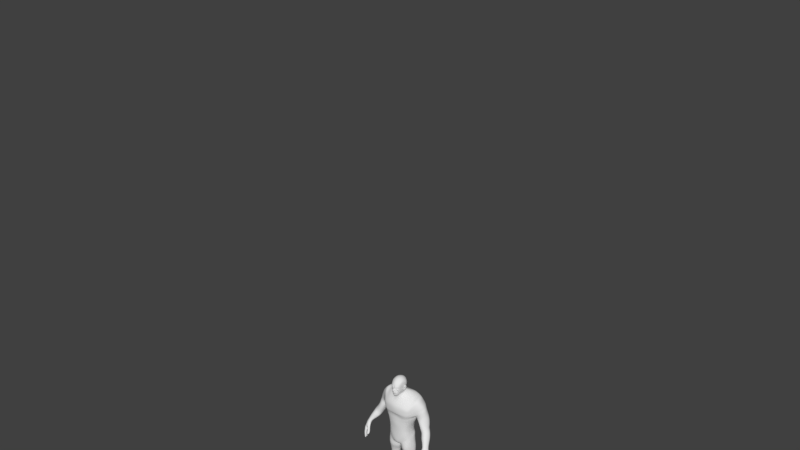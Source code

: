 # Source: playermodel.blend  (saved by Blender 2.77.0; exported with 4.5.12 LTS)
import bpy
from mathutils import Matrix  # noqa: F401  (used for matrix-valued properties, if any)

bpy.ops.wm.read_factory_settings(use_empty=True)
scene = bpy.context.scene
scene.name = 'Scene'

# ---- collections
col_collection_1 = bpy.data.collections.new('Collection 1'); scene.collection.children.link(col_collection_1)

# ---- world
world_world = bpy.data.worlds.new('World'); scene.world = world_world
world_world.color = (0.05088, 0.05088, 0.05088)
world_world.use_sun_shadow = False
world_world.sun_shadow_jitter_overblur = 0.0
world_world.cycles.sampling_method = 'MANUAL'

# ---- meshes
me_cube_002 = bpy.data.meshes.new('Cube.002')
me_cube_002.from_pydata([(11.84, -17.15, 312.6), (11.84, -16.67, 330.5), (15.17, 11.74, 320.7), (15.17, 12.07, 331.8), (14.42, 4.757, 340.5), (14.53, -7.719, 340.5), (13.87, -7.719, 310.2), (15.17, 0.6578, 317.7), (7.525, 18.77, 337.8), (7.525, 18.19, 318.9), (5.873, -21.62, 334.5), (5.873, -22.33, 306.5), (7.525, -10.08, 348.3), (7.525, 8.102, 348.0), (7.525, -10.08, 303.1), (7.525, 2.002, 314.0), (14.67, 3.05, 332.3), (14.33, -7.858, 332.2), (-11.84, -17.15, 312.6), (-11.84, -16.67, 330.5), (-15.17, 11.74, 320.7), (-15.17, 12.07, 331.8), (-14.42, 4.757, 340.5), (-14.53, -7.719, 340.5), (-13.87, -7.719, 310.2), (-15.17, 0.6578, 317.7), (-7.525, 18.77, 337.8), (-7.525, 18.19, 318.9), (-5.873, -21.62, 334.5), (-5.873, -22.33, 306.5), (-7.525, -10.08, 348.3), (-7.525, 8.102, 348.0), (-7.525, -10.08, 303.1), (-7.525, 2.002, 314.0), (-14.67, 3.05, 332.3), (-14.33, -7.858, 332.2)], [], [(8, 3, 2, 9), (5, 1, 17), (15, 9, 2, 7), (11, 14, 6, 0), (14, 15, 7, 6), (3, 4, 16), (4, 5, 17, 16), (14, 32, 33, 15), (5, 4, 13, 12), (1, 5, 12, 10), (4, 3, 8, 13), (31, 13, 8, 26), (1, 10, 11, 0), (28, 29, 11, 10), (16, 7, 2, 3), (16, 17, 6, 7), (17, 1, 0, 6), (15, 33, 27, 9), (28, 10, 12, 30), (30, 12, 13, 31), (11, 29, 32, 14), (26, 27, 20, 21), (23, 35, 19), (33, 25, 20, 27), (29, 18, 24, 32), (32, 24, 25, 33), (21, 34, 22), (22, 34, 35, 23), (23, 30, 31, 22), (19, 28, 30, 23), (22, 31, 26, 21), (19, 18, 29, 28), (34, 21, 20, 25), (34, 25, 24, 35), (35, 24, 18, 19), (9, 27, 26, 8)])
me_cube_002.use_remesh_preserve_volume = False
me_cube_002.use_remesh_preserve_attributes = False
me_cube_002.use_mirror_x = True
me_cube_002.update()
me_cylinder_001 = bpy.data.meshes.new('Cylinder.001')
me_cylinder_001.from_pydata([(0.2913, -7.02, 73.04), (0.9893, -6.705, 73.11), (0.5287, -7.768, 73.51), (0.4421, -7.211, 73.81), (0.565, -6.857, 73.65), (0.8256, -6.798, 73.01), (0.2803, -7.719, 73.24), (0.273, -7.264, 75.34), (0.3837, -6.455, 75.01), (1.164, -6.671, 73.84), (0.6759, -6.713, 74.02), (0.8665, -7.492, 75.25), (2.541, -6.33, 75.46), (2.671, -5.78, 74.96), (2.761, -5.623, 74.5), (1.265, -6.257, 74.56), (0.9753, -6.165, 74.67), (0.8027, -6.091, 74.74), (0.9031, -6.196, 74.96), (1.201, -6.388, 75.13), (1.772, -6.138, 75.09), (1.938, -5.867, 74.96), (1.821, -6.011, 74.67), (1.035, -6.744, 72.86), (1.492, -6.389, 72.32), (1.855, -6.297, 71.28), (1.467, -6.292, 70.38), (0.963, -6.459, 70.14), (0.6124, -7.043, 72.48), (1.062, -6.806, 72.24), (1.558, -6.398, 71.44), (1.14, -6.714, 71.25), (0.6964, -6.937, 71.3), (0.7196, -6.924, 72.02), (1.18, -6.83, 71.62), (0.714, -7.066, 71.66), (1.105, -6.752, 71.98), (0.6584, -7.207, 72.24), (1.284, -6.494, 71.58), (0.7102, -6.249, 74.78), (0.8527, -6.427, 75.02), (1.195, -6.379, 74.5), (0.8971, -6.256, 74.65), (1.892, -6.093, 74.64), (2.034, -5.939, 74.98), (1.899, -6.211, 75.18), (1.001, -6.744, 75.1), (0.6109, -6.596, 74.86), (0.6656, -6.477, 74.59), (2.278, -5.868, 74.68), (2.384, -5.91, 75.02), (2.205, -6.414, 75.38), (0.713, -7.332, 75.1), (0.5011, -7.079, 75.07), (0.9991, -6.523, 74.23), (0.7015, -7.325, 73.34), (0.8254, -7.261, 73.49), (0.6758, -6.636, 73.43), (0.3185, -7.296, 73.25), (0.5995, -7.054, 73.19), (0.558, -7.323, 73.32), (0.3672, -7.535, 73.34), (0.2775, -7.599, 73.21), (0.2307, -7.358, 73.11), (0.2674, -7.244, 73.48), (0.6696, -6.912, 73.38), (0.6395, -7.312, 73.58), (0.3419, -7.606, 73.63), (0.4469, -7.067, 72.57), (0.3156, -7.02, 72.94), (1.235, -6.153, 73.22), (0.7929, -6.673, 73.71), (1.746, -6.057, 72.77), (1.034, -6.283, 73.42), (2.061, -5.907, 72.28), (2.15, -5.71, 71.83), (2.107, -5.221, 71.38), (1.967, -4.912, 70.77), (1.167, -4.749, 69.4), (1.883, -3.196, 70.45), (1.947, -4.296, 70.25), (1.468, -5.954, 69.57), (2.774, -1.673, 71.14), (2.898, -2.204, 71.81), (2.583, -3.512, 70.98), (3.199, -2.363, 73.96), (2.989, -2.131, 72.38), (3.146, -2.439, 73.68), (2.886, -4.794, 74.99), (2.94, -4.993, 73.45), (2.618, -4.135, 71.61), (2.205, -6.219, 73.13), (2.341, -5.561, 72.45), (2.437, -5.366, 72.2), (2.535, -4.945, 71.83), (2.404, -4.62, 71.55), (2.496, -4.144, 71.09), (3.033, -2.587, 72.57), (2.71, -4.399, 71.94), (3.051, -2.575, 72.98), (2.834, -4.769, 72.3), (3.169, -2.51, 73.44), (2.931, -4.931, 72.71), (2.141, -4.77, 70.42), (1.586, -5.981, 69.78), (1.104, -6.665, 77.2), (2.211, -5.821, 77.01), (2.721, -5.362, 76.64), (3.289, -2.387, 74.36), (3.173, -4.085, 75.79), (1.228, -5.137, 78.96), (2.711, -4.481, 78.21), (2.994, -4.242, 77.97), (3.499, -2.377, 74.77), (3.256, -3.461, 77.22), (1.569, -3.056, 79.87), (2.862, -2.489, 78.82), (3.138, -2.383, 78.08), (3.406, -1.839, 74.89), (3.466, -1.994, 77.27), (1.75, -0.9807, 79.7), (2.925, -0.9296, 78.38), (3.207, -0.9992, 77.64), (3.34, -1.096, 74.75), (3.463, -0.6872, 77.07), (1.498, 0.6133, 78.86), (2.828, 0.1649, 77.76), (3.093, -0.04068, 77.14), (3.318, -1.215, 74.4), (3.329, -0.08074, 76.45), (1.406, 1.734, 77.91), (2.68, 0.7747, 77.05), (2.961, 0.4673, 76.48), (3.409, -1.112, 74.16), (3.19, 0.1664, 75.79), (1.073, 2.397, 75.6), (2.077, 1.605, 75.01), (2.571, 1.009, 74.47), (2.918, -1.862, 72.6), (2.876, 0.03978, 73.71), (1.026, 2.329, 73.9), (1.859, 1.5, 73.4), (2.417, 0.7327, 72.94), (2.763, -0.5004, 72.48), (2.553, 1.17, 76.39), (1.265, 2.147, 77.14), (2.842, 0.7962, 75.88), (3.075, 0.3448, 75.12), (3.19, -1.243, 73.79), (2.437, 1.404, 75.71), (1.143, 2.329, 76.39), (2.738, 0.978, 75.22), (2.976, 0.3432, 74.48), (3.106, -1.443, 73.5), (1.035, 2.363, 74.77), (2.813, 0.05186, 73.18), (2.449, 0.8679, 73.71), (2.951, -2.07, 72.41), (1.921, 1.601, 74.23), (1.057, 2.135, 72.74), (1.91, 1.229, 72.5), (2.485, 0.1624, 72.0), (1.074, -3.739, 68.24), (1.954, -3.023, 68.74), (2.816, -0.8935, 70.01), (1.11, 2.157, 71.08), (2.293, 1.142, 70.74), (2.119, 0.7903, 71.63), (2.704, -1.257, 70.61), (1.09, 2.24, 71.75), (1.034, -4.03, 69.27), (1.827, -3.123, 69.71), (0.3948, -7.041, 72.71), (0.8042, -6.624, 70.91), (1.291, -6.447, 70.91), (1.682, -6.348, 71.37), (1.19, -6.611, 72.29), (0.7648, -6.901, 72.68), (4.181, -0.9195, 74.18), (4.224, -1.012, 74.7), (4.217, -1.32, 75.08), (4.029, -1.915, 75.16), (3.759, -2.348, 74.79), (3.627, -2.413, 74.43), (3.55, -2.333, 74.08), (3.338, -2.493, 73.53), (3.243, -2.576, 73.08), (3.242, -2.457, 72.64), (3.442, -2.143, 72.41), (3.589, -1.807, 72.45), (3.743, -1.484, 72.72), (3.909, -1.249, 73.12), (4.037, -1.058, 73.52), (3.565, -1.625, 73.56), (3.695, -0.6789, 74.31), (3.681, -0.8669, 74.79), (3.864, -1.231, 75.17), (3.877, -1.936, 75.27), (3.561, -2.418, 74.77), (3.447, -2.437, 74.42), (3.368, -2.342, 74.04), (3.185, -2.477, 73.56), (3.142, -2.574, 73.03), (3.09, -2.436, 72.66), (3.248, -2.227, 72.34), (3.329, -1.781, 72.3), (3.362, -1.341, 72.56), (3.522, -1.07, 73.11), (3.557, -0.849, 73.45), (3.499, -2.282, 73.82), (3.272, -2.408, 73.8), (8.401, -4.155, 0.2961), (6.338, 3.324, 0.144), (5.786, 4.015, 4.068), (12.06, -2.394, 0.2236), (8.356, 3.98, 0.4334), (7.555, 4.601, 4.238), (7.317, -0.6922, 2.764), (5.876, 1.772, 4.465), (6.357, 1.401, 0.2976), (7.331, -0.3298, 1.003), (8.061, 1.882, 5.1), (10.25, 0.03101, 2.868), (9.811, 0.8598, 0.3755), (9.384, 2.514, 0.3009), (6.481, 4.762, 3.99), (6.738, 4.196, 0.3597), (8.429, -0.3767, 3.121), (6.93, 1.168, 5.173), (8.458, 0.4357, 0.4981), (7.98, 1.981, 0.3197), (7.502, -2.566, 0.1272), (11.41, -1.265, 2.067), (7.283, -2.867, 1.742), (11.8, -1.396, 0.5487), (9.808, -2.519, 0.4529), (9.467, -2.647, 2.171), (8.134, -4.482, 1.216), (5.89, 4.306, 1.008), (8.263, 5.278, 0.8393), (12.22, -2.091, 1.369), (7.161, -0.4326, 1.337), (6.119, 1.346, 0.9057), (9.496, 2.673, 0.8413), (9.972, 0.8978, 0.7775), (6.443, 5.369, 1.008), (7.462, -2.914, 0.3908), (11.71, -1.242, 0.8745), (9.198, -4.129, 1.66), (9.268, -3.633, 0.3892), (11.66, -2.504, 0.2564), (11.73, -2.446, 1.435), (11.18, -2.922, 0.3494), (10.4, -3.43, 0.3583), (11.23, -3.077, 1.529), (10.41, -3.768, 1.601), (12.23, -3.976, 0.159), (12.68, -3.668, 0.1341), (12.97, -3.49, 0.8541), (8.703, -5.751, 0.1464), (8.325, -6.251, 1.578), (10.41, -6.295, 1.632), (10.21, -5.813, 0.1262), (12.4, -4.021, 0.8875), (11.91, -4.533, 0.1494), (11.01, -5.155, 0.2479), (11.98, -4.822, 0.9594), (11.0, -5.608, 1.13), (10.25, -5.674, 0.1595), (10.15, -6.165, 1.276), (12.33, -4.063, 0.08746), (12.51, -4.225, 0.8527), (11.14, -5.694, 1.234), (11.11, -5.32, 0.2753), (11.7, -4.415, 0.2179), (11.79, -4.741, 0.9609), (10.59, -4.212, 0.4455), (9.75, -4.433, 0.5309), (9.682, -4.82, 1.288), (10.6, -4.476, 1.244), (10.73, -4.352, 1.235), (11.5, -3.818, 1.137), (10.71, -4.059, 0.4131), (11.44, -3.669, 0.3549), (12.02, -3.272, 0.2359), (11.49, -3.61, 0.3457), (12.15, -3.248, 1.061), (11.56, -3.773, 1.16), (12.12, -3.184, 1.077), (12.58, -2.682, 1.035), (12.34, -2.911, 0.2301), (11.99, -3.197, 0.2495), (20.13, -7.646, 36.44), (19.14, -5.586, 41.72), (21.92, -2.881, 35.77), (20.27, -2.3, 40.75), (21.23, -8.187, 36.77), (20.57, -6.018, 41.99), (23.17, -3.389, 35.87), (22.17, -3.159, 41.39), (19.81, -7.468, 37.0), (21.49, -2.709, 36.75), (22.93, -3.387, 36.87), (21.35, -7.969, 37.64), (19.31, -3.371, 41.08), (21.55, -3.879, 35.72), (20.9, -5.099, 35.57), (20.49, -6.474, 35.8), (21.54, -4.82, 41.84), (22.07, -7.062, 36.16), (22.63, -5.775, 36.07), (22.86, -4.382, 35.87), (22.06, -6.989, 37.62), (22.6, -5.617, 37.42), (22.89, -4.433, 37.13), (21.09, -3.609, 37.06), (20.61, -4.912, 36.95), (20.03, -6.356, 36.83), (20.21, -8.064, 31.46), (20.0, -8.691, 31.63), (20.6, -8.863, 31.4), (20.87, -8.326, 31.25), (20.68, -6.373, 31.02), (20.57, -6.961, 31.15), (21.18, -7.215, 30.87), (21.35, -6.651, 30.73), (21.42, -4.698, 31.2), (21.24, -5.173, 31.27), (21.78, -5.425, 31.11), (21.93, -4.945, 31.03), (22.35, -3.587, 31.9), (21.8, -3.421, 32.15), (22.2, -3.994, 31.94), (21.65, -3.84, 32.2), (20.34, -7.653, 32.57), (20.1, -8.421, 33.16), (21.39, -8.068, 32.32), (21.03, -8.753, 32.88), (20.24, -8.078, 34.71), (21.35, -8.519, 35.31), (20.6, -7.16, 34.03), (21.98, -7.676, 34.86), (21.14, -5.67, 33.56), (20.82, -6.7, 33.74), (22.28, -7.132, 34.29), (22.58, -6.113, 34.12), (21.0, -6.106, 32.21), (20.86, -6.885, 32.41), (21.89, -7.172, 32.06), (22.07, -6.41, 31.87), (22.67, -4.582, 33.92), (21.75, -4.243, 33.83), (21.41, -5.126, 33.86), (22.54, -5.562, 34.02), (22.36, -4.869, 31.96), (21.26, -5.28, 32.34), (21.46, -4.625, 32.25), (22.29, -5.569, 32.02), (21.95, -3.88, 34.68), (22.93, -4.26, 34.5), (22.2, -3.063, 34.66), (23.32, -3.498, 34.47), (21.89, -3.931, 33.46), (22.08, -3.266, 33.37), (22.77, -3.589, 32.83), (22.51, -4.213, 32.97), (18.5, -6.189, 40.27), (20.87, -2.464, 39.34), (22.54, -3.266, 39.86), (20.69, -6.804, 40.62), (19.16, -5.19, 40.1), (20.02, -4.205, 39.92), (20.46, -3.448, 39.57), (22.34, -4.232, 40.16), (22.13, -5.094, 40.38), (21.45, -5.803, 40.56), (21.18, -2.332, 38.05), (22.66, -3.139, 38.14), (21.28, -7.492, 38.56), (19.9, -5.951, 37.8), (20.38, -4.616, 38.08), (20.8, -3.295, 38.21), (22.67, -4.168, 38.35), (22.44, -5.283, 38.55), (21.97, -6.545, 38.58), (19.83, -6.986, 37.66), (18.22, -7.366, 39.51), (19.59, -8.012, 39.22), (18.4, -6.416, 37.96), (17.77, -8.542, 34.72), (17.38, -9.379, 35.17), (18.52, -9.775, 35.17), (19.08, -9.06, 34.84), (17.29, -8.296, 37.18), (18.55, -8.897, 37.07), (17.48, -7.412, 36.19), (19.05, -8.1, 36.17), (7.516, 2.571, 39.12), (6.837, -3.2, 38.59), (3.179, -4.795, 36.15), (0.4915, -1.7, 34.2), (2.888, 5.005, 34.86), (6.549, 5.376, 10.17), (5.98, 6.823, 17.89), (5.849, 5.213, 22.47), (5.39, 5.19, 29.0), (5.256, 5.573, 32.25), (8.119, 3.477, 33.83), (7.797, 3.352, 28.79), (7.868, 3.747, 22.66), (8.531, 5.092, 18.11), (7.877, 4.286, 10.58), (7.231, -2.987, 33.61), (7.563, -1.366, 28.14), (7.702, -0.6009, 22.55), (8.276, 0.3756, 16.86), (7.769, 0.9242, 10.69), (4.76, -4.996, 32.74), (5.271, -2.97, 27.85), (5.856, -2.16, 22.06), (5.931, -1.214, 16.15), (6.546, -0.1104, 10.38), (0.5059, -2.198, 31.33), (1.829, -0.8624, 27.53), (3.007, -0.1523, 22.0), (2.766, 1.027, 15.57), (4.883, 1.242, 9.854), (2.244, 3.81, 32.07), (2.727, 3.537, 28.26), (3.734, 3.855, 22.17), (3.592, 5.505, 16.87), (5.311, 4.33, 9.866), (7.754, 3.906, 6.89), (7.672, 1.423, 7.17), (6.694, 0.6659, 7.151), (5.37, 1.684, 6.885), (5.705, 3.939, 6.648), (6.688, 4.727, 6.646), (6.228, 6.147, 12.89), (8.19, 4.87, 13.53), (8.035, 0.7523, 14.18), (6.232, -0.9444, 13.99), (3.771, 1.036, 13.18), (4.405, 4.84, 12.71), (5.223, 4.625, 26.54), (7.352, 3.22, 26.2), (7.252, -0.8859, 24.65), (5.282, -2.229, 23.86), (2.501, -0.3477, 24.23), (3.192, 3.447, 25.69), (5.316, 5.33, 30.98), (8.159, 3.315, 31.58), (7.033, -2.163, 31.07), (4.926, -4.015, 30.39), (1.25, -1.439, 29.15), (2.307, 3.511, 29.83), (5.907, 5.938, 19.8), (8.467, 4.307, 20.13), (8.268, 0.02628, 20.38), (5.911, -1.504, 20.22), (2.541, 0.3651, 19.75), (3.406, 4.367, 19.65), (7.639, 3.42, 24.41), (7.488, -0.7697, 23.59), (5.579, -2.304, 22.91), (2.756, -0.2453, 23.12), (3.48, 3.55, 23.9), (5.553, 4.465, 24.41), (18.61, 2.427, 45.42), (16.28, 4.715, 49.24), (16.17, 4.976, 50.27), (14.44, 6.185, 57.83), (13.96, -1.277, 58.85), (16.37, 2.424, 60.85), (16.43, 2.748, 58.6), (18.23, 2.914, 52.29), (18.52, 1.823, 50.88), (20.66, 0.4305, 46.94), (12.76, 6.636, 60.05), (15.11, -0.8119, 56.89), (16.04, -1.124, 53.8), (17.05, -1.423, 51.39), (19.03, -3.277, 47.4), (10.35, -2.333, 64.58), (11.12, -0.5303, 55.16), (13.52, -1.7, 53.36), (14.96, -1.957, 50.64), (17.09, -3.663, 46.29), (10.63, 5.049, 67.05), (10.44, 1.053, 53.56), (12.44, 0.0359, 51.43), (13.33, -0.5066, 49.5), (11.3, 0.1195, 67.45), (11.98, 6.592, 56.02), (13.83, 4.165, 49.55), (14.1, 4.573, 48.99), (16.79, 2.152, 44.52), (15.19, -1.979, 44.65), (15.81, 5.986, 54.54), (17.57, 2.967, 55.6), (15.34, -1.198, 55.27), (12.47, -1.211, 54.25), (11.35, 0.8274, 52.67), (13.33, 5.441, 53.52), (9.936, -0.8246, 56.67), (9.443, 2.203, 55.53), (10.04, 7.464, 58.77), (21.33, -1.243, 44.76), (20.16, -3.908, 45.34), (18.57, -4.374, 44.84), (16.66, -3.399, 43.66), (18.09, -0.1435, 43.04), (19.81, 0.3534, 43.58), (5.914, 4.818, 39.07), (6.981, 5.905, 68.12), (8.995, -0.6342, 67.59), (8.037, -5.652, 61.85), (7.699, 5.907, 54.76), (6.692, 4.573, 50.7), (5.628, 4.18, 44.41), (7.531, -4.42, 53.51), (6.365, -4.25, 49.32), (6.065, -4.088, 41.74), (3.301, 1.989, 70.01), (4.661, -1.02, 68.73), (3.507, -3.386, 66.37), (7.482, 8.091, 59.83), (7.797, -4.65, 55.36), (6.064, 5.233, 34.25), (7.745, 0.3061, 39.09), (9.426, 0.2313, 52.42), (9.111, 2.654, 53.5), (7.618, -0.3891, 49.32), (7.588, 1.892, 49.69), (6.974, 1.584, 43.12), (6.894, -0.7438, 42.5), (10.26, -0.3614, 55.56), (9.693, 2.512, 55.66), (8.683, 5.55, 67.94), (10.47, -0.5881, 67.53), (9.008, -4.124, 62.85), (6.904, -4.356, 52.17), (5.62, -4.582, 65.08), (5.627, 3.363, 69.54), (6.895, -0.7138, 67.97), (11.9, -1.882, 61.95), (15.42, 1.622, 63.64), (11.56, 6.952, 62.99), (6.82, 8.019, 64.47), (8.175, -5.534, 58.22), (9.165, 7.543, 63.09), (10.09, -2.624, 59.21), (17.02, 4.147, 48.31), (19.93, 1.125, 49.41), (18.23, -2.015, 48.99), (16.02, -2.099, 47.85), (14.99, 4.377, 47.93), (14.48, -0.02968, 47.11), (1.723, -4.987, 36.49), (3.95, -6.48, 62.79), (2.281, -5.258, 39.8), (3.39, -5.319, 49.36), (4.397, -5.372, 53.16), (2.02, -4.157, 66.09), (4.497, -5.454, 54.67), (3.9, -5.301, 51.7), (3.067, -5.115, 64.81), (4.373, -6.495, 57.63), (4.052, 5.994, 39.66), (3.634, 6.315, 68.24), (2.865, 5.442, 45.55), (3.563, 6.28, 51.7), (4.124, 7.53, 55.39), (1.687, 2.463, 70.22), (3.605, 9.141, 60.38), (2.725, 4.22, 69.29), (3.371, 8.519, 64.79), (12.94, -1.451, 59.86), (16.24, 2.032, 61.92), (12.04, 6.89, 61.35), (7.06, 8.823, 61.69), (7.962, -5.298, 56.81), (10.04, 7.789, 60.36), (10.44, -1.457, 56.92), (4.458, -6.061, 56.19), (3.423, 9.237, 62.39), (6.161, 4.468, 47.7), (5.833, -4.087, 45.65), (6.844, -0.5062, 45.85), (6.853, 1.735, 46.39), (2.7, -5.345, 45.22), (3.237, 6.066, 48.85), (9.637, -3.349, 60.91), (11.02, -2.218, 63.51), (13.07, 0.8291, 66.42), (11.07, 5.977, 64.9), (6.864, 6.885, 66.49), (8.311, -5.509, 60.16), (8.836, 6.572, 65.65), (4.176, -6.584, 60.23), (3.461, 7.637, 66.51), (0.2908, 1.169, 34.2), (5.713, 2.815, 4.28), (4.878, 2.606, 9.801), (2.76, 3.029, 16.03), (2.997, 1.61, 22.02), (1.8, 1.13, 27.87), (0.4844, 0.4194, 31.36), (5.369, 2.678, 6.774), (3.767, 2.707, 12.9), (2.485, 1.355, 24.8), (1.222, 0.8209, 29.21), (2.534, 2.072, 19.66), (2.749, 1.491, 23.42), (8.129, 3.494, 4.425), (8.195, 2.649, 10.74), (9.123, 2.727, 17.63), (8.342, 1.632, 22.68), (8.292, 1.058, 28.55), (8.341, 0.2197, 34.06), (8.009, 2.719, 7.05), (8.664, 2.883, 13.96), (7.887, 1.27, 25.49), (8.545, 0.6294, 31.45), (9.092, 2.169, 20.29), (8.134, 1.456, 24.09), (3.594, 5.826, 42.13), (7.464, 2.086, 40.93), (6.55, -3.533, 39.73), (7.421, -0.07007, 40.39), (6.956, 4.232, 41.52), (0.9227, -4.089, 35.23), (3.264, 6.373, 36.77), (5.603, 5.164, 37.05), (5.257, 4.88, 27.58), (7.516, 3.273, 26.93), (7.404, -0.9748, 25.79), (5.291, -2.231, 25.19), (2.299, -0.4743, 25.28), (3.047, 3.495, 26.39), (2.278, 1.318, 25.67), (8.069, 1.254, 26.39), (10.27, -2.047, 58.07), (12.37, -1.62, 60.8), (15.64, 1.777, 62.78), (12.13, 6.958, 62.03), (6.902, 8.602, 63.06), (8.071, -5.418, 57.52), (9.567, 7.655, 61.73), (4.416, -6.278, 56.92), (3.375, 8.903, 63.63), (8.883, 3.242, 0.4186), (6.391, 2.469, 0.1886), (7.462, 3.12, 0.2949), (8.947, 3.904, 0.8773), (5.78, 3.047, 0.8634), (11.57, -1.252, 1.482), (5.762, 4.176, 2.74), (7.82, 4.947, 2.52), (7.154, -0.6316, 2.046), (5.954, 1.592, 2.705), (9.209, 2.399, 2.801), (10.25, 0.4434, 1.874), (6.372, 5.136, 2.566), (7.379, -2.891, 1.07), (8.655, 3.725, 2.549), (5.776, 2.923, 2.748), (6.663, 0.624, 3.512), (6.843, 0.5305, 0.7122), (9.131, 1.099, 3.889), (9.596, 1.669, 0.3675), (8.219, 1.203, 0.4513), (7.914, 0.422, 4.031), (6.632, 0.5011, 1.116), (9.73, 1.776, 0.8408), (9.729, 1.422, 2.325), (6.545, 0.5186, 2.334), (0.0, -7.167, 72.91), (-0.2913, -7.02, 73.04), (-0.9893, -6.705, 73.11), (-0.5287, -7.768, 73.51), (0.0, -7.679, 74.04), (0.0, -8.027, 73.56), (-0.4421, -7.211, 73.81), (-0.565, -6.857, 73.65), (-0.8256, -6.798, 73.01), (0.0, -7.836, 73.12), (-0.2803, -7.719, 73.24), (0.0, -6.974, 75.23), (-0.273, -7.264, 75.34), (-0.3837, -6.455, 75.01), (-1.164, -6.671, 73.84), (-0.6759, -6.713, 74.02), (-0.8665, -7.492, 75.25), (-2.541, -6.33, 75.46), (-2.671, -5.78, 74.96), (-2.761, -5.623, 74.5), (-1.265, -6.257, 74.56), (-0.9753, -6.165, 74.67), (-0.8027, -6.091, 74.74), (-0.9031, -6.196, 74.96), (-1.201, -6.388, 75.13), (-1.772, -6.138, 75.09), (-1.938, -5.867, 74.96), (-1.821, -6.011, 74.67), (0.0, -7.066, 70.47), (-1.035, -6.744, 72.86), (-1.492, -6.389, 72.32), (-1.855, -6.297, 71.28), (-1.467, -6.292, 70.38), (-0.963, -6.459, 70.14), (0.0, -7.251, 71.53), (0.0, -7.266, 72.24), (-0.6124, -7.043, 72.48), (-1.062, -6.806, 72.24), (-1.558, -6.398, 71.44), (-1.14, -6.714, 71.25), (-0.6964, -6.937, 71.3), (0.0, -6.975, 71.91), (-0.7196, -6.924, 72.02), (0.0, -7.245, 71.7), (-1.18, -6.83, 71.62), (-0.714, -7.066, 71.66), (0.0, -7.315, 72.04), (-1.105, -6.752, 71.98), (-0.6584, -7.207, 72.24), (-1.284, -6.494, 71.58), (-0.7102, -6.249, 74.78), (-0.8527, -6.427, 75.02), (-1.195, -6.379, 74.5), (-0.8971, -6.256, 74.65), (-1.892, -6.093, 74.64), (-2.034, -5.939, 74.98), (-1.899, -6.211, 75.18), (-1.001, -6.744, 75.1), (-0.6109, -6.596, 74.86), (-0.6656, -6.477, 74.59), (-2.278, -5.868, 74.68), (-2.384, -5.91, 75.02), (-2.205, -6.414, 75.38), (-0.713, -7.332, 75.1), (-0.5011, -7.079, 75.07), (-0.9991, -6.523, 74.23), (-0.7015, -7.325, 73.34), (-0.8254, -7.261, 73.49), (-0.6758, -6.636, 73.43), (-0.3185, -7.296, 73.25), (-0.5995, -7.054, 73.19), (-0.558, -7.323, 73.32), (-0.3672, -7.535, 73.34), (0.0, -7.714, 73.06), (-0.2775, -7.599, 73.21), (0.0, -7.486, 72.97), (-0.2307, -7.358, 73.11), (-0.2674, -7.244, 73.48), (-0.6696, -6.912, 73.38), (-0.6395, -7.312, 73.58), (-0.3419, -7.606, 73.63), (0.0, -7.25, 72.33), (-0.4469, -7.067, 72.57), (0.0, -7.177, 72.83), (-0.3156, -7.02, 72.94), (-1.235, -6.153, 73.22), (-0.7929, -6.673, 73.71), (-1.746, -6.057, 72.77), (-1.034, -6.283, 73.42), (-2.061, -5.907, 72.28), (-2.15, -5.71, 71.83), (-2.107, -5.221, 71.38), (-1.967, -4.912, 70.77), (0.0, -5.313, 69.46), (-1.167, -4.749, 69.4), (-1.883, -3.196, 70.45), (-1.947, -4.296, 70.25), (-1.468, -5.954, 69.57), (0.0, -6.818, 69.34), (-2.774, -1.673, 71.14), (-2.898, -2.204, 71.81), (-2.583, -3.512, 70.98), (-3.199, -2.363, 73.96), (-2.989, -2.131, 72.38), (-3.146, -2.439, 73.68), (-2.886, -4.794, 74.99), (-2.94, -4.993, 73.45), (-2.618, -4.135, 71.61), (-2.205, -6.219, 73.13), (-2.341, -5.561, 72.45), (-2.437, -5.366, 72.2), (-2.535, -4.945, 71.83), (-2.404, -4.62, 71.55), (-2.496, -4.144, 71.09), (-3.033, -2.587, 72.57), (-2.71, -4.399, 71.94), (-3.051, -2.575, 72.98), (-2.834, -4.769, 72.3), (-3.169, -2.51, 73.44), (-2.931, -4.931, 72.71), (-2.141, -4.77, 70.42), (-1.586, -5.981, 69.78), (0.0, -7.109, 69.7), (0.0, -6.969, 77.44), (-1.104, -6.665, 77.2), (-2.211, -5.821, 77.01), (-2.721, -5.362, 76.64), (-3.289, -2.387, 74.36), (-3.173, -4.085, 75.79), (0.0, -5.196, 79.18), (-1.228, -5.137, 78.96), (-2.711, -4.481, 78.21), (-2.994, -4.242, 77.97), (-3.499, -2.377, 74.77), (-3.256, -3.461, 77.22), (0.0, -3.383, 80.04), (-1.569, -3.056, 79.87), (-2.862, -2.489, 78.82), (-3.138, -2.383, 78.08), (-3.406, -1.839, 74.89), (-3.466, -1.994, 77.27), (0.0, -1.302, 80.22), (-1.75, -0.9807, 79.7), (-2.925, -0.9296, 78.38), (-3.207, -0.9992, 77.64), (-3.34, -1.096, 74.75), (-3.463, -0.6872, 77.07), (0.0, 0.9603, 79.33), (-1.498, 0.6133, 78.86), (-2.828, 0.1649, 77.76), (-3.093, -0.04068, 77.14), (-3.318, -1.215, 74.4), (-3.329, -0.08074, 76.45), (0.0, 2.054, 78.18), (-1.406, 1.734, 77.91), (-2.68, 0.7747, 77.05), (-2.961, 0.4673, 76.48), (-3.409, -1.112, 74.16), (-3.19, 0.1664, 75.79), (0.0, 2.538, 75.83), (-1.073, 2.397, 75.6), (-2.077, 1.605, 75.01), (-2.571, 1.009, 74.47), (-2.918, -1.862, 72.6), (-2.876, 0.03978, 73.71), (0.0, 2.416, 74.15), (-1.026, 2.329, 73.9), (-1.859, 1.5, 73.4), (-2.417, 0.7327, 72.94), (-2.763, -0.5004, 72.48), (-2.553, 1.17, 76.39), (0.0, 2.268, 77.42), (-1.265, 2.147, 77.14), (-2.842, 0.7962, 75.88), (-3.075, 0.3448, 75.12), (-3.19, -1.243, 73.79), (-2.437, 1.404, 75.71), (-1.143, 2.329, 76.39), (-2.738, 0.978, 75.22), (-2.976, 0.3432, 74.48), (-3.106, -1.443, 73.5), (0.0, 2.441, 76.66), (-1.035, 2.363, 74.77), (-2.813, 0.05186, 73.18), (-2.449, 0.8679, 73.71), (-2.951, -2.07, 72.41), (-1.921, 1.601, 74.23), (0.0, 2.472, 74.98), (0.0, 2.053, 72.8), (-1.057, 2.135, 72.74), (-1.91, 1.229, 72.5), (-2.485, 0.1624, 72.0), (0.0, -4.064, 68.01), (-1.074, -3.739, 68.24), (-1.954, -3.023, 68.74), (-2.816, -0.8935, 70.01), (0.0, 2.415, 70.94), (-1.11, 2.157, 71.08), (-2.293, 1.142, 70.74), (-2.119, 0.7903, 71.63), (-2.704, -1.257, 70.61), (-1.09, 2.24, 71.75), (-1.034, -4.03, 69.27), (0.0, 2.164, 71.6), (0.0, -4.501, 69.17), (-1.827, -3.123, 69.71), (0.0, -6.964, 71.16), (-0.3948, -7.041, 72.71), (-0.8042, -6.624, 70.91), (-1.291, -6.447, 70.91), (-1.682, -6.348, 71.37), (-1.19, -6.611, 72.29), (-0.7648, -6.901, 72.68), (0.0, -7.22, 72.52), (-4.181, -0.9195, 74.18), (-4.224, -1.012, 74.7), (-4.217, -1.32, 75.08), (-4.029, -1.915, 75.16), (-3.759, -2.348, 74.79), (-3.627, -2.413, 74.43), (-3.55, -2.333, 74.08), (-3.338, -2.493, 73.53), (-3.243, -2.576, 73.08), (-3.242, -2.457, 72.64), (-3.442, -2.143, 72.41), (-3.589, -1.807, 72.45), (-3.743, -1.484, 72.72), (-3.909, -1.249, 73.12), (-4.037, -1.058, 73.52), (-3.565, -1.625, 73.56), (-3.695, -0.6789, 74.31), (-3.681, -0.8669, 74.79), (-3.864, -1.231, 75.17), (-3.877, -1.936, 75.27), (-3.561, -2.418, 74.77), (-3.447, -2.437, 74.42), (-3.368, -2.342, 74.04), (-3.185, -2.477, 73.56), (-3.142, -2.574, 73.03), (-3.09, -2.436, 72.66), (-3.248, -2.227, 72.34), (-3.329, -1.781, 72.3), (-3.362, -1.341, 72.56), (-3.522, -1.07, 73.11), (-3.557, -0.849, 73.45), (-3.499, -2.282, 73.82), (-3.272, -2.408, 73.8), (-8.401, -4.155, 0.2961), (-6.338, 3.324, 0.144), (-5.786, 4.015, 4.068), (-12.06, -2.394, 0.2236), (-8.356, 3.98, 0.4334), (-7.555, 4.601, 4.238), (-7.317, -0.6922, 2.764), (-5.876, 1.772, 4.465), (-6.357, 1.401, 0.2976), (-7.331, -0.3298, 1.003), (-8.061, 1.882, 5.1), (-10.25, 0.03101, 2.868), (-9.811, 0.8598, 0.3755), (-9.384, 2.514, 0.3009), (-6.481, 4.762, 3.99), (-6.738, 4.196, 0.3597), (-8.429, -0.3767, 3.121), (-6.93, 1.168, 5.173), (-8.458, 0.4357, 0.4981), (-7.98, 1.981, 0.3197), (-7.502, -2.566, 0.1272), (-11.41, -1.265, 2.067), (-7.283, -2.867, 1.742), (-11.8, -1.396, 0.5487), (-9.808, -2.519, 0.4529), (-9.467, -2.647, 2.171), (-8.134, -4.482, 1.216), (-5.89, 4.306, 1.008), (-8.263, 5.278, 0.8393), (-12.22, -2.091, 1.369), (-7.161, -0.4326, 1.337), (-6.119, 1.346, 0.9057), (-9.496, 2.673, 0.8413), (-9.972, 0.8978, 0.7775), (-6.443, 5.369, 1.008), (-7.462, -2.914, 0.3908), (-11.71, -1.242, 0.8745), (-9.198, -4.129, 1.66), (-9.268, -3.633, 0.3892), (-11.66, -2.504, 0.2564), (-11.73, -2.446, 1.435), (-11.18, -2.922, 0.3494), (-10.4, -3.43, 0.3583), (-11.23, -3.077, 1.529), (-10.41, -3.768, 1.601), (-12.23, -3.976, 0.159), (-12.68, -3.668, 0.1341), (-12.97, -3.49, 0.8541), (-8.703, -5.751, 0.1464), (-8.325, -6.251, 1.578), (-10.41, -6.295, 1.632), (-10.21, -5.813, 0.1262), (-12.4, -4.021, 0.8875), (-11.91, -4.533, 0.1494), (-11.01, -5.155, 0.2479), (-11.98, -4.822, 0.9594), (-11.0, -5.608, 1.13), (-10.25, -5.674, 0.1595), (-10.15, -6.165, 1.276), (-12.33, -4.063, 0.08746), (-12.51, -4.225, 0.8527), (-11.14, -5.694, 1.234), (-11.11, -5.32, 0.2753), (-11.7, -4.415, 0.2179), (-11.79, -4.741, 0.9609), (-10.59, -4.212, 0.4455), (-9.75, -4.433, 0.5309), (-9.682, -4.82, 1.288), (-10.6, -4.476, 1.244), (-10.73, -4.352, 1.235), (-11.5, -3.818, 1.137), (-10.71, -4.059, 0.4131), (-11.44, -3.669, 0.3549), (-12.02, -3.272, 0.2359), (-11.49, -3.61, 0.3457), (-12.15, -3.248, 1.061), (-11.56, -3.773, 1.16), (-12.12, -3.184, 1.077), (-12.58, -2.682, 1.035), (-12.34, -2.911, 0.2301), (-11.99, -3.197, 0.2495), (-20.13, -7.646, 36.44), (-19.14, -5.586, 41.72), (-21.92, -2.881, 35.77), (-20.27, -2.3, 40.75), (-21.23, -8.187, 36.77), (-20.57, -6.018, 41.99), (-23.17, -3.389, 35.87), (-22.17, -3.159, 41.39), (-19.81, -7.468, 37.0), (-21.49, -2.709, 36.75), (-22.93, -3.387, 36.87), (-21.35, -7.969, 37.64), (-19.31, -3.371, 41.08), (-21.55, -3.879, 35.72), (-20.9, -5.099, 35.57), (-20.49, -6.474, 35.8), (-21.54, -4.82, 41.84), (-22.07, -7.062, 36.16), (-22.63, -5.775, 36.07), (-22.86, -4.382, 35.87), (-22.06, -6.989, 37.62), (-22.6, -5.617, 37.42), (-22.89, -4.433, 37.13), (-21.09, -3.609, 37.06), (-20.61, -4.912, 36.95), (-20.03, -6.356, 36.83), (-20.21, -8.064, 31.46), (-20.0, -8.691, 31.63), (-20.6, -8.863, 31.4), (-20.87, -8.326, 31.25), (-20.68, -6.373, 31.02), (-20.57, -6.961, 31.15), (-21.18, -7.215, 30.87), (-21.35, -6.651, 30.73), (-21.42, -4.698, 31.2), (-21.24, -5.173, 31.27), (-21.78, -5.425, 31.11), (-21.93, -4.945, 31.03), (-22.35, -3.587, 31.9), (-21.8, -3.421, 32.15), (-22.2, -3.994, 31.94), (-21.65, -3.84, 32.2), (-20.34, -7.653, 32.57), (-20.1, -8.421, 33.16), (-21.39, -8.068, 32.32), (-21.03, -8.753, 32.88), (-20.24, -8.078, 34.71), (-21.35, -8.519, 35.31), (-20.6, -7.16, 34.03), (-21.98, -7.676, 34.86), (-21.14, -5.67, 33.56), (-20.82, -6.7, 33.74), (-22.28, -7.132, 34.29), (-22.58, -6.113, 34.12), (-21.0, -6.106, 32.21), (-20.86, -6.885, 32.41), (-21.89, -7.172, 32.06), (-22.07, -6.41, 31.87), (-22.67, -4.582, 33.92), (-21.75, -4.243, 33.83), (-21.41, -5.126, 33.86), (-22.54, -5.562, 34.02), (-22.36, -4.869, 31.96), (-21.26, -5.28, 32.34), (-21.46, -4.625, 32.25), (-22.29, -5.569, 32.02), (-21.95, -3.88, 34.68), (-22.93, -4.26, 34.5), (-22.2, -3.063, 34.66), (-23.32, -3.498, 34.47), (-21.89, -3.931, 33.46), (-22.08, -3.266, 33.37), (-22.77, -3.589, 32.83), (-22.51, -4.213, 32.97), (-18.5, -6.189, 40.27), (-20.87, -2.464, 39.34), (-22.54, -3.266, 39.86), (-20.69, -6.804, 40.62), (-19.16, -5.19, 40.1), (-20.02, -4.205, 39.92), (-20.46, -3.448, 39.57), (-22.34, -4.232, 40.16), (-22.13, -5.094, 40.38), (-21.45, -5.803, 40.56), (-21.18, -2.332, 38.05), (-22.66, -3.139, 38.14), (-21.28, -7.492, 38.56), (-19.9, -5.951, 37.8), (-20.38, -4.616, 38.08), (-20.8, -3.295, 38.21), (-22.67, -4.168, 38.35), (-22.44, -5.283, 38.55), (-21.97, -6.545, 38.58), (-19.83, -6.986, 37.66), (-18.22, -7.366, 39.51), (-19.59, -8.012, 39.22), (-18.4, -6.416, 37.96), (-17.77, -8.542, 34.72), (-17.38, -9.379, 35.17), (-18.52, -9.775, 35.17), (-19.08, -9.06, 34.84), (-17.29, -8.296, 37.18), (-18.55, -8.897, 37.07), (-17.48, -7.412, 36.19), (-19.05, -8.1, 36.17), (-7.516, 2.571, 39.12), (-6.837, -3.2, 38.59), (-3.179, -4.795, 36.15), (-0.4915, -1.7, 34.2), (-2.888, 5.005, 34.86), (-6.549, 5.376, 10.17), (-5.98, 6.823, 17.89), (-5.849, 5.213, 22.47), (-5.39, 5.19, 29.0), (-5.256, 5.573, 32.25), (-8.119, 3.477, 33.83), (-7.797, 3.352, 28.79), (-7.868, 3.747, 22.66), (-8.531, 5.092, 18.11), (-7.877, 4.286, 10.58), (-7.231, -2.987, 33.61), (-7.563, -1.366, 28.14), (-7.702, -0.6009, 22.55), (-8.276, 0.3756, 16.86), (-7.769, 0.9242, 10.69), (-4.76, -4.996, 32.74), (-5.271, -2.97, 27.85), (-5.856, -2.16, 22.06), (-5.931, -1.214, 16.15), (-6.546, -0.1104, 10.38), (-0.5059, -2.198, 31.33), (-1.829, -0.8624, 27.53), (-3.007, -0.1523, 22.0), (-2.766, 1.027, 15.57), (-4.883, 1.242, 9.854), (-2.244, 3.81, 32.07), (-2.727, 3.537, 28.26), (-3.734, 3.855, 22.17), (-3.592, 5.505, 16.87), (-5.311, 4.33, 9.866), (-7.754, 3.906, 6.89), (-7.672, 1.423, 7.17), (-6.694, 0.6659, 7.151), (-5.37, 1.684, 6.885), (-5.705, 3.939, 6.648), (-6.688, 4.727, 6.646), (-6.228, 6.147, 12.89), (-8.19, 4.87, 13.53), (-8.035, 0.7523, 14.18), (-6.232, -0.9444, 13.99), (-3.771, 1.036, 13.18), (-4.405, 4.84, 12.71), (-5.223, 4.625, 26.54), (-7.352, 3.22, 26.2), (-7.252, -0.8859, 24.65), (-5.282, -2.229, 23.86), (-2.501, -0.3477, 24.23), (-3.192, 3.447, 25.69), (-5.316, 5.33, 30.98), (-8.159, 3.315, 31.58), (-7.033, -2.163, 31.07), (-4.926, -4.015, 30.39), (-1.25, -1.439, 29.15), (-2.307, 3.511, 29.83), (-5.907, 5.938, 19.8), (-8.467, 4.307, 20.13), (-8.268, 0.02628, 20.38), (-5.911, -1.504, 20.22), (-2.541, 0.3651, 19.75), (-3.406, 4.367, 19.65), (-7.639, 3.42, 24.41), (-7.488, -0.7697, 23.59), (-5.579, -2.304, 22.91), (-2.756, -0.2453, 23.12), (-3.48, 3.55, 23.9), (-5.553, 4.465, 24.41), (-18.61, 2.427, 45.42), (-16.28, 4.715, 49.24), (-16.17, 4.976, 50.27), (-14.44, 6.185, 57.83), (-13.96, -1.277, 58.85), (-16.37, 2.424, 60.85), (-16.43, 2.748, 58.6), (-18.23, 2.914, 52.29), (-18.52, 1.823, 50.88), (-20.66, 0.4305, 46.94), (-12.76, 6.636, 60.05), (-15.11, -0.8119, 56.89), (-16.04, -1.124, 53.8), (-17.05, -1.423, 51.39), (-19.03, -3.277, 47.4), (-10.35, -2.333, 64.58), (-11.12, -0.5303, 55.16), (-13.52, -1.7, 53.36), (-14.96, -1.957, 50.64), (-17.09, -3.663, 46.29), (-10.63, 5.049, 67.05), (-10.44, 1.053, 53.56), (-12.44, 0.0359, 51.43), (-13.33, -0.5066, 49.5), (-11.3, 0.1195, 67.45), (-11.98, 6.592, 56.02), (-13.83, 4.165, 49.55), (-14.1, 4.573, 48.99), (-16.79, 2.152, 44.52), (-15.19, -1.979, 44.65), (-15.81, 5.986, 54.54), (-17.57, 2.967, 55.6), (-15.34, -1.198, 55.27), (-12.47, -1.211, 54.25), (-11.35, 0.8274, 52.67), (-13.33, 5.441, 53.52), (-9.936, -0.8246, 56.67), (-9.443, 2.203, 55.53), (-10.04, 7.464, 58.77), (-21.33, -1.243, 44.76), (-20.16, -3.908, 45.34), (-18.57, -4.374, 44.84), (-16.66, -3.399, 43.66), (-18.09, -0.1435, 43.04), (-19.81, 0.3534, 43.58), (0.0, 7.053, 41.61), (0.0, 5.593, 68.04), (-5.914, 4.818, 39.07), (-6.981, 5.905, 68.12), (-8.995, -0.6342, 67.59), (-8.037, -5.652, 61.85), (0.0, -5.332, 36.5), (0.0, -6.98, 62.81), (0.0, 5.31, 46.41), (0.0, 6.416, 51.67), (0.0, 8.133, 55.04), (-7.699, 5.907, 54.76), (-6.692, 4.573, 50.7), (-5.628, 4.18, 44.41), (-7.531, -4.42, 53.51), (-6.365, -4.25, 49.32), (-6.065, -4.088, 41.74), (0.0, -6.011, 53.11), (0.0, -6.171, 49.32), (0.0, -5.389, 39.17), (0.0, 2.991, 70.02), (-3.301, 1.989, 70.01), (-4.661, -1.02, 68.73), (-3.507, -3.386, 66.37), (0.0, -4.772, 65.88), (0.0, 8.304, 60.53), (-7.482, 8.091, 59.83), (-7.797, -4.65, 55.36), (0.0, -5.893, 54.9), (-6.064, 5.233, 34.25), (-7.745, 0.3061, 39.09), (-9.426, 0.2313, 52.42), (-9.111, 2.654, 53.5), (-7.618, -0.3891, 49.32), (-7.588, 1.892, 49.69), (-6.974, 1.584, 43.12), (-6.894, -0.7438, 42.5), (-10.26, -0.3614, 55.56), (-9.693, 2.512, 55.66), (-8.683, 5.55, 67.94), (-10.47, -0.5881, 67.53), (-9.008, -4.124, 62.85), (-6.904, -4.356, 52.17), (0.0, -6.058, 51.48), (-5.62, -4.582, 65.08), (0.0, -5.627, 64.69), (-5.627, 3.363, 69.54), (-6.895, -0.7138, 67.97), (0.0, 4.22, 69.06), (-11.9, -1.882, 61.95), (-15.42, 1.622, 63.64), (-11.56, 6.952, 62.99), (0.0, 7.383, 64.57), (-6.82, 8.019, 64.47), (-8.175, -5.534, 58.22), (0.0, -6.921, 57.71), (-9.165, 7.543, 63.09), (-10.09, -2.624, 59.21), (-17.02, 4.147, 48.31), (-19.93, 1.125, 49.41), (-18.23, -2.015, 48.99), (-16.02, -2.099, 47.85), (-14.99, 4.377, 47.93), (-14.48, -0.02968, 47.11), (-1.723, -4.987, 36.49), (-3.95, -6.48, 62.79), (-2.281, -5.258, 39.8), (-3.39, -5.319, 49.36), (-4.397, -5.372, 53.16), (-2.02, -4.157, 66.09), (-4.497, -5.454, 54.67), (-3.9, -5.301, 51.7), (-3.067, -5.115, 64.81), (-4.373, -6.495, 57.63), (-4.052, 5.994, 39.66), (-3.634, 6.315, 68.24), (-2.865, 5.442, 45.55), (-3.563, 6.28, 51.7), (-4.124, 7.53, 55.39), (-1.687, 2.463, 70.22), (-3.605, 9.141, 60.38), (-2.725, 4.22, 69.29), (-3.371, 8.519, 64.79), (-12.94, -1.451, 59.86), (-16.24, 2.032, 61.92), (-12.04, 6.89, 61.35), (-7.06, 8.823, 61.69), (-7.962, -5.298, 56.81), (0.0, -5.941, 56.31), (-10.04, 7.789, 60.36), (0.0, 8.106, 62.48), (-10.44, -1.457, 56.92), (-4.458, -6.061, 56.19), (-3.423, 9.237, 62.39), (0.0, 6.053, 49.29), (-6.161, 4.468, 47.7), (-5.833, -4.087, 45.65), (0.0, -5.369, 45.03), (-6.844, -0.5062, 45.85), (-6.853, 1.735, 46.39), (-2.7, -5.345, 45.22), (-3.237, 6.066, 48.85), (0.0, 6.595, 66.18), (-9.637, -3.349, 60.91), (-11.02, -2.218, 63.51), (-13.07, 0.8291, 66.42), (-11.07, 5.977, 64.9), (-6.864, 6.885, 66.49), (-8.311, -5.509, 60.16), (0.0, -7.302, 60.3), (-8.836, 6.572, 65.65), (-4.176, -6.584, 60.23), (-3.461, 7.637, 66.51), (0.0, 1.435, 34.39), (-0.2908, 1.169, 34.2), (-5.713, 2.815, 4.28), (-4.878, 2.606, 9.801), (-2.76, 3.029, 16.03), (-2.997, 1.61, 22.02), (-1.8, 1.13, 27.87), (-0.4844, 0.4194, 31.36), (-5.369, 2.678, 6.774), (-3.767, 2.707, 12.9), (-2.485, 1.355, 24.8), (-1.222, 0.8209, 29.21), (-2.534, 2.072, 19.66), (-2.749, 1.491, 23.42), (-8.129, 3.494, 4.425), (-8.195, 2.649, 10.74), (-9.123, 2.727, 17.63), (-8.342, 1.632, 22.68), (-8.292, 1.058, 28.55), (-8.341, 0.2197, 34.06), (-8.009, 2.719, 7.05), (-8.664, 2.883, 13.96), (-7.887, 1.27, 25.49), (-8.545, 0.6294, 31.45), (-9.092, 2.169, 20.29), (-8.134, 1.456, 24.09), (0.0, -1.64, 34.07), (0.0, 4.689, 35.98), (-3.594, 5.826, 42.13), (0.0, 6.446, 43.63), (-7.464, 2.086, 40.93), (-6.55, -3.533, 39.73), (-7.421, -0.07007, 40.39), (-6.956, 4.232, 41.52), (0.0, -3.687, 34.85), (-0.9227, -4.089, 35.23), (-3.264, 6.373, 36.77), (0.0, 6.637, 37.71), (-5.603, 5.164, 37.05), (-5.257, 4.88, 27.58), (-7.516, 3.273, 26.93), (-7.404, -0.9748, 25.79), (-5.291, -2.231, 25.19), (-2.299, -0.4743, 25.28), (-3.047, 3.495, 26.39), (-2.278, 1.318, 25.67), (-8.069, 1.254, 26.39), (0.0, 7.765, 63.57), (-10.27, -2.047, 58.07), (-12.37, -1.62, 60.8), (-15.64, 1.777, 62.78), (-12.13, 6.958, 62.03), (-6.902, 8.602, 63.06), (-8.071, -5.418, 57.52), (0.0, -6.442, 57.03), (-9.567, 7.655, 61.73), (-4.416, -6.278, 56.92), (-3.375, 8.903, 63.63), (-8.883, 3.242, 0.4186), (-6.391, 2.469, 0.1886), (-7.462, 3.12, 0.2949), (-8.947, 3.904, 0.8773), (-5.78, 3.047, 0.8634), (-11.57, -1.252, 1.482), (-5.762, 4.176, 2.74), (-7.82, 4.947, 2.52), (-7.154, -0.6316, 2.046), (-5.954, 1.592, 2.705), (-9.209, 2.399, 2.801), (-10.25, 0.4434, 1.874), (-6.372, 5.136, 2.566), (-7.379, -2.891, 1.07), (-8.655, 3.725, 2.549), (-5.776, 2.923, 2.748), (-6.663, 0.624, 3.512), (-6.843, 0.5305, 0.7122), (-9.131, 1.099, 3.889), (-9.596, 1.669, 0.3675), (-8.219, 1.203, 0.4513), (-7.914, 0.422, 4.031), (-6.632, 0.5011, 1.116), (-9.73, 1.776, 0.8408), (-9.729, 1.422, 2.325), (-6.545, 0.5186, 2.334)], [], [(1, 57, 4, 56), (2, 3, 681, 682), (686, 6, 2, 682), (677, 0, 63, 752), (2, 6, 55, 56), (681, 3, 7, 688), (3, 4, 8, 7), (39, 17, 18, 40), (46, 45, 51, 52), (11, 52, 51, 12), (42, 16, 17, 39), (41, 15, 16, 42), (44, 21, 22, 43), (45, 20, 21, 44), (46, 19, 20, 45), (40, 18, 19, 46), (19, 18, 16, 15), (41, 54, 49, 43), (18, 17, 16), (22, 21, 20), (173, 32, 711, 883), (174, 31, 32, 173), (175, 30, 31, 174), (176, 29, 30, 175), (177, 28, 29, 176), (677, 760, 69, 0), (37, 33, 38, 36), (31, 30, 38, 34), (35, 33, 718, 720), (35, 32, 31, 34), (37, 28, 712, 723), (33, 35, 34, 38), (32, 35, 720, 711), (33, 37, 723, 718), (28, 37, 36, 29), (38, 30, 29, 36), (53, 40, 46, 52), (14, 49, 54, 9), (89, 14, 91), (51, 45, 44, 50), (50, 44, 43, 49), (54, 41, 42, 48), (48, 42, 39, 47), (47, 39, 40, 53), (8, 47, 53, 7), (15, 22, 20, 19), (9, 91, 14), (10, 48, 47, 8), (9, 54, 48, 10), (13, 50, 49, 14), (12, 51, 50, 13), (7, 53, 52, 11), (56, 55, 5, 1), (56, 4, 3, 2), (58, 59, 65, 64), (0, 5, 59, 58), (5, 55, 60, 59), (750, 62, 6, 686), (61, 62, 63, 58), (58, 63, 0), (752, 63, 62, 750), (6, 62, 61, 60, 55), (64, 65, 66, 67), (61, 58, 64, 67), (59, 60, 66, 65), (60, 61, 67, 66), (0, 69, 23, 5), (28, 68, 758, 712), (57, 1, 70, 73), (172, 890, 758, 68), (177, 172, 68, 28), (1, 5, 72, 70), (4, 57, 73, 71), (5, 23, 74, 72), (23, 24, 75, 74), (25, 26, 77, 76), (24, 25, 76, 75), (103, 104, 81, 80), (81, 775, 770, 78), (104, 799, 775, 81), (77, 26, 104, 103), (90, 84, 83, 86), (90, 86, 97, 98), (88, 89, 87, 85), (88, 85, 108, 109), (93, 100, 102, 92), (9, 73, 91), (13, 14, 89, 88), (9, 10, 71, 73), (4, 71, 10, 8), (143, 83, 82, 161), (74, 75, 94, 93), (75, 76, 95, 94), (72, 74, 93, 92), (70, 72, 92, 91), (91, 92, 102, 89), (73, 70, 91), (98, 97, 99, 100), (100, 99, 101, 102), (102, 101, 87, 89), (98, 94, 95, 90), (94, 98, 100, 93), (27, 705, 799, 104), (26, 27, 104), (105, 106, 111, 110), (110, 111, 116, 115), (7, 11, 105), (13, 88, 109, 107), (12, 13, 107, 106), (109, 108, 113, 114), (107, 109, 114, 112), (115, 116, 121, 120), (114, 113, 118, 119), (806, 110, 115, 812), (106, 107, 112, 111), (119, 118, 123, 124), (120, 121, 126, 125), (812, 115, 120, 818), (111, 112, 117, 116), (112, 114, 119, 117), (116, 117, 122, 121), (117, 119, 124, 122), (125, 126, 131, 130), (124, 123, 128, 129), (818, 120, 125, 824), (824, 125, 130, 830), (121, 122, 127, 126), (122, 124, 129, 127), (150, 149, 136, 135), (129, 128, 133, 134), (145, 144, 149, 150), (134, 133, 148, 147), (150, 135, 836, 858), (126, 127, 132, 131), (127, 129, 134, 132), (140, 141, 160, 159), (154, 140, 842, 864), (149, 151, 137, 136), (158, 141, 140, 154), (151, 152, 139, 137), (155, 157, 143), (130, 131, 144, 145), (156, 155, 143, 142), (135, 136, 158, 154), (830, 130, 145, 848), (158, 156, 142, 141), (139, 138, 157, 155), (132, 134, 147, 146), (131, 132, 146, 144), (848, 145, 150, 858), (152, 153, 138, 139), (146, 147, 152, 151), (144, 146, 151, 149), (836, 135, 154, 864), (136, 137, 156, 158), (842, 140, 159, 865), (169, 167, 166, 165), (147, 148, 153, 152), (137, 139, 155, 156), (142, 143, 161), (159, 160, 167, 169), (865, 159, 169, 880), (141, 142, 161, 160), (167, 168, 164, 166), (86, 83, 157), (161, 168, 167), (161, 82, 168), (168, 171, 163, 164), (81, 78, 79, 80), (170, 881, 869, 162), (84, 103, 80, 79), (800, 105, 110, 806), (82, 79, 171, 168), (171, 170, 162, 163), (78, 770, 881, 170), (880, 169, 165, 873), (83, 143, 157), (78, 170, 171, 79), (90, 95, 96, 84), (160, 161, 167), (23, 69, 172, 177), (69, 760, 890, 172), (23, 177, 176, 24), (24, 176, 175, 25), (25, 175, 174, 26), (26, 174, 173, 27), (27, 173, 883, 705), (182, 193, 181), (190, 193, 189), (183, 193, 182), (191, 193, 190), (184, 193, 183), (192, 193, 191), (185, 193, 209), (133, 194, 208, 148), (186, 193, 185), (179, 193, 178), (187, 193, 186), (180, 193, 179), (188, 193, 187), (181, 193, 180), (189, 193, 188), (194, 133, 128, 195), (201, 101, 99, 202), (192, 208, 194, 178), (210, 87, 101, 201), (207, 153, 148, 208), (199, 108, 85, 200), (206, 138, 153, 207), (198, 113, 108, 199), (205, 157, 138, 206), (197, 118, 113, 198), (204, 86, 157, 205), (196, 123, 118, 197), (203, 97, 86, 204), (195, 128, 123, 196), (202, 99, 97, 203), (181, 197, 198, 182), (189, 205, 206, 190), (182, 198, 199, 183), (190, 206, 207, 191), (183, 199, 200, 184), (191, 207, 208, 192), (209, 210, 201, 185), (185, 201, 202, 186), (178, 194, 195, 179), (186, 202, 203, 187), (179, 195, 196, 180), (187, 203, 204, 188), (180, 196, 197, 181), (188, 204, 205, 189), (184, 200, 210, 209), (200, 85, 87, 210), (209, 193, 184), (193, 192, 178), (653, 226, 215, 651), (658, 663, 225, 216), (674, 244, 223, 670), (673, 242, 219, 668), (236, 227, 217, 233), (672, 228, 218, 667), (235, 229, 223, 234), (671, 230, 224, 670), (663, 657, 213, 225), (666, 660, 218, 602), (656, 662, 222, 232), (237, 211, 259, 260), (668, 219, 230, 671), (231, 220, 229, 235), (669, 221, 228, 672), (232, 222, 227, 236), (246, 241, 220, 231), (654, 243, 224, 651), (652, 212, 226, 653), (237, 246, 231, 211), (252, 235, 250), (240, 247, 656, 232), (279, 278, 269, 272), (255, 236, 248), (214, 234, 247, 240), (233, 664, 246, 237), (665, 661, 243, 654), (664, 659, 241, 246), (232, 236, 251, 240), (234, 223, 244, 247), (652, 219, 242, 655), (226, 212, 238, 245), (676, 660, 242, 673), (675, 662, 244, 674), (215, 226, 245, 239), (277, 276, 273, 268), (211, 231, 235, 249), (255, 254, 236), (281, 280, 267, 266), (251, 236, 254), (252, 253, 235), (249, 248, 261, 262), (250, 235, 234, 214), (249, 235, 253), (248, 236, 233, 237), (260, 259, 262, 261), (263, 256, 257, 258), (267, 265, 264, 266), (289, 288, 263, 258), (280, 282, 265, 267), (248, 237, 260, 261), (282, 283, 264, 265), (290, 289, 258, 257), (291, 290, 257, 256), (288, 291, 256, 263), (283, 281, 266, 264), (211, 249, 262, 259), (269, 268, 273, 272), (274, 270, 271, 275), (276, 279, 272, 273), (285, 284, 270, 274), (284, 286, 271, 270), (286, 287, 275, 271), (278, 277, 268, 269), (287, 285, 274, 275), (248, 249, 277, 278), (253, 255, 279, 276), (249, 253, 276, 277), (255, 248, 278, 279), (252, 254, 281, 283), (253, 252, 283, 282), (255, 253, 282, 280), (254, 255, 280, 281), (254, 252, 285, 287), (251, 254, 287, 286), (250, 251, 286, 284), (252, 250, 284, 285), (251, 250, 291, 288), (250, 214, 290, 291), (214, 240, 289, 290), (240, 251, 288, 289), (315, 301, 294, 305), (301, 302, 298, 294), (312, 303, 296, 309), (303, 300, 292, 296), (365, 362, 333, 332), (378, 385, 300, 303), (384, 378, 303, 312), (376, 377, 302, 301), (381, 376, 301, 315), (385, 379, 317, 300), (379, 380, 316, 317), (380, 381, 315, 316), (377, 382, 314, 302), (382, 383, 313, 314), (383, 384, 312, 313), (335, 334, 318, 319), (347, 346, 322, 323), (356, 354, 329, 326), (302, 314, 311, 298), (314, 313, 310, 311), (313, 312, 309, 310), (300, 317, 307, 292), (317, 316, 306, 307), (316, 315, 305, 306), (319, 318, 321, 320), (334, 336, 321, 318), (337, 335, 319, 320), (336, 337, 320, 321), (323, 322, 325, 324), (348, 347, 323, 324), (349, 348, 324, 325), (346, 349, 325, 322), (327, 326, 329, 328), (357, 355, 327, 328), (355, 356, 326, 327), (354, 357, 328, 329), (333, 331, 330, 332), (362, 363, 331, 333), (363, 364, 330, 331), (364, 365, 332, 330), (341, 339, 337, 336), (339, 338, 335, 337), (340, 341, 336, 334), (338, 340, 334, 335), (292, 307, 340, 338), (307, 309, 341, 340), (296, 292, 338, 339), (309, 296, 339, 341), (306, 310, 345, 342), (310, 309, 344, 345), (309, 307, 343, 344), (307, 306, 342, 343), (342, 345, 349, 346), (345, 344, 348, 349), (344, 343, 347, 348), (343, 342, 346, 347), (311, 310, 353, 350), (306, 305, 351, 352), (310, 306, 352, 353), (305, 311, 350, 351), (350, 353, 357, 354), (352, 351, 356, 355), (353, 352, 355, 357), (351, 350, 354, 356), (298, 311, 359, 361), (294, 298, 361, 360), (305, 294, 360, 358), (311, 305, 358, 359), (361, 359, 365, 364), (360, 361, 364, 363), (358, 360, 363, 362), (359, 358, 362, 365), (308, 375, 374), (308, 374, 373), (299, 308, 373, 368), (304, 372, 371), (304, 371, 370), (293, 304, 370, 366), (304, 295, 367, 372), (295, 299, 368, 367), (308, 297, 369, 375), (297, 293, 366, 369), (374, 375, 384, 383), (373, 374, 383, 382), (368, 373, 382, 377), (371, 372, 381, 380), (370, 371, 380, 379), (372, 367, 376, 381), (367, 368, 377, 376), (375, 369, 378, 384), (390, 389, 392, 391), (393, 395, 389, 390), (395, 396, 392, 389), (394, 393, 390, 391), (386, 388, 395, 393), (388, 385, 396, 395), (387, 386, 393, 394), (385, 387, 394, 396), (396, 394, 391, 392), (366, 386, 387, 369), (369, 387, 385, 378), (370, 388, 386, 366), (385, 388, 370, 379), (619, 529, 398, 412), (412, 398, 399, 417), (417, 399, 400, 422), (607, 601, 401, 427), (427, 401, 528, 406), (436, 431, 402, 437), (443, 430, 403, 438), (461, 429, 404, 456), (639, 428, 405, 634), (455, 427, 406, 450), (608, 603, 431, 436), (609, 604, 430, 443), (612, 605, 429, 461), (640, 606, 428, 639), (611, 607, 427, 455), (434, 421, 426, 435), (441, 420, 425, 442), (459, 419, 424, 460), (637, 418, 423, 638), (453, 417, 422, 454), (433, 416, 421, 434), (440, 415, 420, 441), (458, 414, 419, 459), (636, 413, 418, 637), (452, 412, 417, 453), (620, 615, 416, 433), (621, 616, 415, 440), (624, 617, 414, 458), (641, 618, 413, 636), (623, 619, 412, 452), (437, 402, 411, 432), (438, 403, 410, 439), (456, 404, 409, 457), (634, 405, 408, 635), (450, 406, 407, 451), (225, 437, 432, 216), (614, 620, 433, 221), (221, 433, 434, 228), (228, 434, 435, 218), (602, 608, 436, 213), (213, 436, 437, 225), (402, 438, 439, 411), (615, 621, 440, 416), (416, 440, 441, 421), (421, 441, 442, 426), (603, 609, 443, 431), (431, 443, 438, 402), (467, 444, 445, 462), (625, 622, 446, 463), (463, 446, 447, 464), (464, 447, 448, 465), (613, 610, 449, 466), (466, 449, 444, 467), (405, 450, 451, 408), (618, 623, 452, 413), (413, 452, 453, 418), (418, 453, 454, 423), (606, 611, 455, 428), (428, 455, 450, 405), (403, 456, 457, 410), (616, 624, 458, 415), (415, 458, 459, 420), (420, 459, 460, 425), (604, 612, 461, 430), (430, 461, 456, 403), (429, 466, 467, 404), (605, 613, 466, 429), (419, 464, 465, 424), (414, 463, 464, 419), (617, 625, 463, 414), (404, 467, 462, 409), (511, 496, 468, 512), (556, 495, 469, 552), (495, 494, 470, 469), (503, 493, 471, 498), (510, 497, 496, 511), (557, 491, 495, 556), (491, 490, 494, 495), (502, 489, 493, 503), (538, 539, 492, 488), (509, 487, 497, 510), (555, 486, 491, 557), (486, 485, 490, 491), (501, 484, 489, 502), (598, 538, 488, 595), (508, 482, 487, 509), (554, 481, 486, 555), (481, 480, 485, 486), (500, 479, 484, 501), (583, 504, 472, 577), (507, 477, 482, 508), (553, 476, 481, 554), (476, 475, 480, 481), (499, 474, 479, 500), (594, 492, 483, 593), (512, 468, 477, 507), (552, 469, 476, 553), (469, 470, 475, 476), (498, 471, 474, 499), (595, 488, 492, 594), (470, 498, 499, 475), (475, 499, 500, 480), (480, 500, 501, 485), (485, 501, 502, 490), (490, 502, 503, 494), (494, 503, 498, 470), (471, 478, 473, 474), (474, 473, 472, 479), (479, 472, 504, 484), (484, 504, 505, 489), (489, 505, 506, 493), (493, 506, 478, 471), (295, 512, 507, 299), (299, 507, 508, 308), (308, 508, 509, 297), (297, 509, 510, 293), (293, 510, 511, 304), (304, 511, 512, 295), (600, 569, 514, 596), (539, 540, 483, 492), (599, 559, 1233, 1335), (566, 542, 525, 563), (558, 560, 1245, 1232), (590, 561, 1244, 1323), (561, 565, 1269, 1244), (517, 526, 537, 531), (529, 629, 628, 398), (588, 532, 521, 587), (532, 530, 541, 521), (568, 626, 630, 513), (591, 571, 518, 586), (571, 572, 517, 518), (544, 543, 523, 524), (575, 1274, 1246, 573), (542, 544, 524, 525), (563, 525, 163, 162), (524, 523, 166, 164), (525, 524, 164, 163), (573, 1246, 873, 165), (562, 564, 1254, 1243), (518, 517, 531, 533), (586, 518, 533, 589), (572, 574, 526, 517), (535, 629, 627, 534), (536, 530, 531, 537), (530, 532, 533, 531), (588, 535, 534, 589), (513, 630, 627, 397), (505, 537, 526, 506), (504, 536, 537, 505), (515, 516, 540, 539), (581, 527, 504, 583), (596, 514, 538, 598), (514, 515, 539, 538), (536, 504, 527, 520), (541, 530, 536, 520), (565, 541, 520, 562), (516, 515, 544, 542), (569, 1227, 1274, 575), (515, 514, 543, 544), (559, 516, 542, 566), (646, 548, 550, 648), (597, 549, 551, 592), (649, 567, 1281, 1393), (650, 576, 548, 646), (645, 547, 546, 644), (644, 546, 545, 643), (592, 551, 545, 593), (648, 550, 547, 645), (468, 552, 553, 477), (477, 553, 554, 482), (482, 554, 555, 487), (487, 555, 557, 497), (497, 557, 556, 496), (496, 556, 552, 468), (647, 549, 567, 649), (1233, 559, 566, 1271), (1269, 565, 562, 1243), (520, 527, 564, 562), (1250, 563, 162, 869), (521, 541, 565, 561), (587, 521, 561, 590), (398, 628, 558, 399), (1271, 566, 563, 1250), (597, 516, 559, 599), (1386, 1278, 576, 650), (514, 569, 575, 543), (1236, 1251, 574, 572), (523, 573, 165, 166), (543, 575, 573, 523), (1235, 1236, 572, 571), (1320, 1235, 571, 591), (1226, 1368, 626, 568), (1328, 1227, 569, 600), (1251, 1316, 585, 574), (527, 581, 584, 564), (506, 582, 579, 478), (473, 578, 577, 472), (478, 579, 578, 473), (574, 585, 580, 526), (564, 584, 1314, 1254), (526, 580, 582, 506), (647, 581, 583, 642), (642, 583, 577, 643), (1234, 1320, 591, 570), (522, 587, 590, 560), (532, 588, 589, 533), (519, 586, 589, 534), (570, 591, 586, 519), (535, 588, 587, 522), (560, 590, 1323, 1245), (1278, 1328, 600, 576), (549, 597, 599, 567), (540, 592, 593, 483), (516, 597, 592, 540), (548, 596, 598, 550), (567, 599, 1335, 1281), (576, 600, 596, 548), (547, 595, 594, 546), (546, 594, 593, 545), (550, 598, 595, 547), (1366, 1376, 632, 401), (1365, 1339, 601, 400), (424, 465, 613, 605), (425, 460, 612, 604), (423, 454, 611, 606), (465, 448, 610, 613), (426, 442, 609, 603), (218, 435, 608, 602), (454, 422, 607, 611), (638, 423, 606, 640), (460, 424, 605, 612), (442, 425, 604, 609), (435, 426, 603, 608), (422, 400, 601, 607), (409, 462, 625, 617), (410, 457, 624, 616), (408, 451, 623, 618), (462, 445, 622, 625), (411, 439, 621, 615), (216, 432, 620, 614), (451, 407, 619, 623), (635, 408, 618, 641), (457, 409, 617, 624), (439, 410, 616, 621), (432, 411, 615, 620), (407, 397, 529, 619), (1373, 1365, 400, 631), (1339, 1366, 401, 601), (399, 558, 631, 400), (627, 630, 519, 534), (626, 1368, 1234, 570), (558, 628, 522, 560), (630, 626, 570, 519), (628, 629, 535, 522), (627, 629, 529, 397), (1232, 1373, 631, 558), (528, 633, 513, 397), (528, 401, 632, 633), (406, 528, 397, 407), (633, 632, 568, 513), (632, 1376, 1226, 568), (445, 635, 641, 622), (448, 638, 640, 610), (444, 634, 635, 445), (622, 641, 636, 446), (446, 636, 637, 447), (447, 637, 638, 448), (610, 640, 639, 449), (449, 639, 634, 444), (551, 642, 643, 545), (549, 647, 642, 551), (1316, 1386, 650, 585), (581, 647, 649, 584), (582, 648, 645, 579), (578, 644, 643, 577), (579, 645, 644, 578), (585, 650, 646, 580), (584, 649, 1393, 1314), (580, 646, 648, 582), (212, 652, 655, 238), (658, 665, 654, 239), (219, 652, 653, 230), (239, 654, 651, 215), (657, 666, 602, 213), (230, 653, 651, 224), (238, 655, 666, 657), (216, 614, 665, 658), (669, 222, 662, 675), (667, 218, 660, 676), (233, 217, 659, 664), (614, 221, 661, 665), (247, 244, 662, 656), (655, 242, 660, 666), (245, 238, 657, 663), (239, 245, 663, 658), (217, 667, 676, 659), (221, 669, 675, 661), (661, 675, 674, 243), (659, 676, 673, 241), (222, 669, 672, 227), (220, 668, 671, 229), (229, 671, 670, 223), (227, 672, 667, 217), (241, 673, 668, 220), (243, 674, 670, 224), (76, 77, 96, 95), (11, 12, 106, 105), (43, 22, 15, 41), (84, 96, 77, 103), (82, 83, 84, 79), (7, 105, 800, 688), (679, 744, 684, 745), (680, 682, 681, 683), (686, 682, 680, 687), (677, 752, 753, 678), (680, 744, 743, 687), (681, 688, 689, 683), (683, 689, 690, 684), (727, 728, 700, 699), (734, 740, 739, 733), (693, 694, 739, 740), (730, 727, 699, 698), (729, 730, 698, 697), (732, 731, 704, 703), (733, 732, 703, 702), (734, 733, 702, 701), (728, 734, 701, 700), (701, 697, 698, 700), (729, 731, 737, 742), (700, 698, 699), (704, 702, 703), (885, 883, 711, 717), (886, 885, 717, 716), (887, 886, 716, 715), (888, 887, 715, 714), (889, 888, 714, 713), (677, 678, 761, 760), (725, 724, 726, 719), (716, 721, 726, 715), (722, 720, 718, 719), (722, 721, 716, 717), (725, 723, 712, 713), (719, 726, 721, 722), (717, 711, 720, 722), (719, 718, 723, 725), (713, 714, 724, 725), (726, 724, 714, 715), (741, 740, 734, 728), (696, 691, 742, 737), (783, 785, 696), (739, 738, 732, 733), (738, 737, 731, 732), (742, 736, 730, 729), (736, 735, 727, 730), (735, 741, 728, 727), (690, 689, 741, 735), (697, 701, 702, 704), (691, 696, 785), (692, 690, 735, 736), (691, 692, 736, 742), (695, 696, 737, 738), (694, 695, 738, 739), (689, 693, 740, 741), (744, 679, 685, 743), (744, 680, 683, 684), (746, 754, 755, 747), (678, 746, 747, 685), (685, 747, 748, 743), (750, 686, 687, 751), (749, 746, 753, 751), (746, 678, 753), (752, 750, 751, 753), (687, 743, 748, 749, 751), (754, 757, 756, 755), (749, 757, 754, 746), (747, 755, 756, 748), (748, 756, 757, 749), (678, 685, 706, 761), (713, 712, 758, 759), (745, 765, 762, 679), (884, 759, 758, 890), (889, 713, 759, 884), (679, 762, 764, 685), (684, 763, 765, 745), (685, 764, 766, 706), (706, 766, 767, 707), (708, 768, 769, 709), (707, 767, 768, 708), (797, 773, 774, 798), (774, 771, 770, 775), (798, 774, 775, 799), (769, 797, 798, 709), (784, 780, 777, 778), (784, 792, 791, 780), (782, 779, 781, 783), (782, 805, 804, 779), (787, 786, 796, 794), (691, 785, 765), (695, 782, 783, 696), (691, 765, 763, 692), (684, 690, 692, 763), (846, 868, 776, 777), (766, 787, 788, 767), (767, 788, 789, 768), (764, 786, 787, 766), (762, 785, 786, 764), (785, 783, 796, 786), (765, 785, 762), (792, 794, 793, 791), (794, 796, 795, 793), (796, 783, 781, 795), (792, 784, 789, 788), (788, 787, 794, 792), (710, 798, 799, 705), (709, 798, 710), (801, 807, 808, 802), (807, 813, 814, 808), (689, 801, 693), (695, 803, 805, 782), (694, 802, 803, 695), (805, 811, 810, 804), (803, 809, 811, 805), (813, 819, 820, 814), (811, 817, 816, 810), (806, 812, 813, 807), (802, 808, 809, 803), (817, 823, 822, 816), (819, 825, 826, 820), (812, 818, 819, 813), (808, 814, 815, 809), (809, 815, 817, 811), (814, 820, 821, 815), (815, 821, 823, 817), (825, 831, 832, 826), (823, 829, 828, 822), (818, 824, 825, 819), (824, 830, 831, 825), (820, 826, 827, 821), (821, 827, 829, 823), (854, 837, 838, 853), (829, 835, 834, 828), (849, 854, 853, 847), (835, 851, 852, 834), (854, 858, 836, 837), (826, 832, 833, 827), (827, 833, 835, 829), (843, 866, 867, 844), (859, 864, 842, 843), (853, 838, 839, 855), (863, 859, 843, 844), (855, 839, 841, 856), (860, 846, 862), (831, 849, 847, 832), (861, 845, 846, 860), (837, 859, 863, 838), (830, 848, 849, 831), (863, 844, 845, 861), (841, 860, 862, 840), (833, 850, 851, 835), (832, 847, 850, 833), (848, 858, 854, 849), (856, 841, 840, 857), (850, 855, 856, 851), (847, 853, 855, 850), (836, 864, 859, 837), (838, 863, 861, 839), (842, 865, 866, 843), (878, 874, 875, 876), (851, 856, 857, 852), (839, 861, 860, 841), (845, 868, 846), (866, 878, 876, 867), (865, 880, 878, 866), (844, 867, 868, 845), (876, 875, 872, 877), (780, 862, 777), (868, 876, 877), (868, 877, 776), (877, 872, 871, 882), (774, 773, 772, 771), (879, 870, 869, 881), (778, 772, 773, 797), (800, 806, 807, 801), (776, 877, 882, 772), (882, 871, 870, 879), (771, 879, 881, 770), (880, 873, 874, 878), (777, 862, 846), (771, 772, 882, 879), (784, 778, 790, 789), (867, 876, 868), (706, 889, 884, 761), (761, 884, 890, 760), (706, 707, 888, 889), (707, 708, 887, 888), (708, 709, 886, 887), (709, 710, 885, 886), (710, 705, 883, 885), (895, 894, 906), (903, 902, 906), (896, 895, 906), (904, 903, 906), (897, 896, 906), (905, 904, 906), (898, 922, 906), (834, 852, 921, 907), (899, 898, 906), (892, 891, 906), (900, 899, 906), (893, 892, 906), (901, 900, 906), (894, 893, 906), (902, 901, 906), (907, 908, 828, 834), (914, 915, 793, 795), (905, 891, 907, 921), (923, 914, 795, 781), (920, 921, 852, 857), (912, 913, 779, 804), (919, 920, 857, 840), (911, 912, 804, 810), (918, 919, 840, 862), (910, 911, 810, 816), (917, 918, 862, 780), (909, 910, 816, 822), (916, 917, 780, 791), (908, 909, 822, 828), (915, 916, 791, 793), (894, 895, 911, 910), (902, 903, 919, 918), (895, 896, 912, 911), (903, 904, 920, 919), (896, 897, 913, 912), (904, 905, 921, 920), (922, 898, 914, 923), (898, 899, 915, 914), (891, 892, 908, 907), (899, 900, 916, 915), (892, 893, 909, 908), (900, 901, 917, 916), (893, 894, 910, 909), (901, 902, 918, 917), (897, 922, 923, 913), (913, 923, 781, 779), (922, 897, 906), (906, 891, 905), (1399, 1397, 928, 939), (1404, 929, 938, 1409), (1420, 1416, 936, 957), (1419, 1414, 932, 955), (949, 946, 930, 940), (1418, 1413, 931, 941), (948, 947, 936, 942), (1417, 1416, 937, 943), (1409, 938, 926, 1403), (1412, 1341, 931, 1406), (1402, 945, 935, 1408), (950, 973, 972, 924), (1414, 1417, 943, 932), (944, 948, 942, 933), (1415, 1418, 941, 934), (945, 949, 940, 935), (959, 944, 933, 954), (1400, 1397, 937, 956), (1398, 1399, 939, 925), (950, 924, 944, 959), (965, 963, 948), (953, 945, 1402, 960), (992, 985, 982, 991), (968, 961, 949), (927, 953, 960, 947), (946, 950, 959, 1410), (1411, 1400, 956, 1407), (1410, 959, 954, 1405), (945, 953, 964, 949), (947, 960, 957, 936), (1398, 1401, 955, 932), (939, 958, 951, 925), (1422, 1419, 955, 1406), (1421, 1420, 957, 1408), (928, 952, 958, 939), (990, 981, 986, 989), (924, 962, 948, 944), (968, 949, 967), (994, 979, 980, 993), (964, 967, 949), (965, 948, 966), (962, 975, 974, 961), (963, 927, 947, 948), (962, 966, 948), (961, 950, 946, 949), (973, 974, 975, 972), (976, 971, 970, 969), (980, 979, 977, 978), (1002, 971, 976, 1001), (993, 980, 978, 995), (961, 974, 973, 950), (995, 978, 977, 996), (1003, 970, 971, 1002), (1004, 969, 970, 1003), (1001, 976, 969, 1004), (996, 977, 979, 994), (924, 972, 975, 962), (982, 985, 986, 981), (987, 988, 984, 983), (989, 986, 985, 992), (998, 987, 983, 997), (997, 983, 984, 999), (999, 984, 988, 1000), (991, 982, 981, 990), (1000, 988, 987, 998), (961, 991, 990, 962), (966, 989, 992, 968), (962, 990, 989, 966), (968, 992, 991, 961), (965, 996, 994, 967), (966, 995, 996, 965), (968, 993, 995, 966), (967, 994, 993, 968), (967, 1000, 998, 965), (964, 999, 1000, 967), (963, 997, 999, 964), (965, 998, 997, 963), (964, 1001, 1004, 963), (963, 1004, 1003, 927), (927, 1003, 1002, 953), (953, 1002, 1001, 964), (1028, 1018, 1007, 1014), (1014, 1007, 1011, 1015), (1025, 1022, 1009, 1016), (1016, 1009, 1005, 1013), (1078, 1045, 1046, 1075), (1091, 1016, 1013, 1098), (1097, 1025, 1016, 1091), (1089, 1014, 1015, 1090), (1094, 1028, 1014, 1089), (1098, 1013, 1030, 1092), (1092, 1030, 1029, 1093), (1093, 1029, 1028, 1094), (1090, 1015, 1027, 1095), (1095, 1027, 1026, 1096), (1096, 1026, 1025, 1097), (1048, 1032, 1031, 1047), (1060, 1036, 1035, 1059), (1069, 1039, 1042, 1067), (1015, 1011, 1024, 1027), (1027, 1024, 1023, 1026), (1026, 1023, 1022, 1025), (1013, 1005, 1020, 1030), (1030, 1020, 1019, 1029), (1029, 1019, 1018, 1028), (1032, 1033, 1034, 1031), (1047, 1031, 1034, 1049), (1050, 1033, 1032, 1048), (1049, 1034, 1033, 1050), (1036, 1037, 1038, 1035), (1061, 1037, 1036, 1060), (1062, 1038, 1037, 1061), (1059, 1035, 1038, 1062), (1040, 1041, 1042, 1039), (1070, 1041, 1040, 1068), (1068, 1040, 1039, 1069), (1067, 1042, 1041, 1070), (1046, 1045, 1043, 1044), (1075, 1046, 1044, 1076), (1076, 1044, 1043, 1077), (1077, 1043, 1045, 1078), (1054, 1049, 1050, 1052), (1052, 1050, 1048, 1051), (1053, 1047, 1049, 1054), (1051, 1048, 1047, 1053), (1005, 1051, 1053, 1020), (1020, 1053, 1054, 1022), (1009, 1052, 1051, 1005), (1022, 1054, 1052, 1009), (1019, 1055, 1058, 1023), (1023, 1058, 1057, 1022), (1022, 1057, 1056, 1020), (1020, 1056, 1055, 1019), (1055, 1059, 1062, 1058), (1058, 1062, 1061, 1057), (1057, 1061, 1060, 1056), (1056, 1060, 1059, 1055), (1024, 1063, 1066, 1023), (1019, 1065, 1064, 1018), (1023, 1066, 1065, 1019), (1018, 1064, 1063, 1024), (1063, 1067, 1070, 1066), (1065, 1068, 1069, 1064), (1066, 1070, 1068, 1065), (1064, 1069, 1067, 1063), (1011, 1074, 1072, 1024), (1007, 1073, 1074, 1011), (1018, 1071, 1073, 1007), (1024, 1072, 1071, 1018), (1074, 1077, 1078, 1072), (1073, 1076, 1077, 1074), (1071, 1075, 1076, 1073), (1072, 1078, 1075, 1071), (1021, 1087, 1088), (1021, 1086, 1087), (1012, 1081, 1086, 1021), (1017, 1084, 1085), (1017, 1083, 1084), (1006, 1079, 1083, 1017), (1017, 1085, 1080, 1008), (1008, 1080, 1081, 1012), (1021, 1088, 1082, 1010), (1010, 1082, 1079, 1006), (1087, 1096, 1097, 1088), (1086, 1095, 1096, 1087), (1081, 1090, 1095, 1086), (1084, 1093, 1094, 1085), (1083, 1092, 1093, 1084), (1085, 1094, 1089, 1080), (1080, 1089, 1090, 1081), (1088, 1097, 1091, 1082), (1103, 1104, 1105, 1102), (1106, 1103, 1102, 1108), (1108, 1102, 1105, 1109), (1107, 1104, 1103, 1106), (1099, 1106, 1108, 1101), (1101, 1108, 1109, 1098), (1100, 1107, 1106, 1099), (1098, 1109, 1107, 1100), (1109, 1105, 1104, 1107), (1079, 1082, 1100, 1099), (1082, 1091, 1098, 1100), (1083, 1079, 1099, 1101), (1098, 1092, 1083, 1101), (1358, 1125, 1111, 1256), (1125, 1130, 1112, 1111), (1130, 1135, 1113, 1112), (1346, 1140, 1114, 1340), (1140, 1119, 1255, 1114), (1149, 1150, 1115, 1144), (1156, 1151, 1116, 1143), (1174, 1169, 1117, 1142), (1383, 1378, 1118, 1141), (1168, 1163, 1119, 1140), (1347, 1149, 1144, 1342), (1348, 1156, 1143, 1343), (1351, 1174, 1142, 1344), (1384, 1383, 1141, 1345), (1350, 1168, 1140, 1346), (1147, 1148, 1139, 1134), (1154, 1155, 1138, 1133), (1172, 1173, 1137, 1132), (1381, 1382, 1136, 1131), (1166, 1167, 1135, 1130), (1146, 1147, 1134, 1129), (1153, 1154, 1133, 1128), (1171, 1172, 1132, 1127), (1380, 1381, 1131, 1126), (1165, 1166, 1130, 1125), (1359, 1146, 1129, 1354), (1360, 1153, 1128, 1355), (1363, 1171, 1127, 1356), (1385, 1380, 1126, 1357), (1362, 1165, 1125, 1358), (1150, 1145, 1124, 1115), (1151, 1152, 1123, 1116), (1169, 1170, 1122, 1117), (1378, 1379, 1121, 1118), (1163, 1164, 1120, 1119), (938, 929, 1145, 1150), (1353, 934, 1146, 1359), (934, 941, 1147, 1146), (941, 931, 1148, 1147), (1341, 926, 1149, 1347), (926, 938, 1150, 1149), (1115, 1124, 1152, 1151), (1354, 1129, 1153, 1360), (1129, 1134, 1154, 1153), (1134, 1139, 1155, 1154), (1342, 1144, 1156, 1348), (1144, 1115, 1151, 1156), (1180, 1175, 1158, 1157), (1364, 1176, 1159, 1361), (1176, 1177, 1160, 1159), (1177, 1178, 1161, 1160), (1352, 1179, 1162, 1349), (1179, 1180, 1157, 1162), (1118, 1121, 1164, 1163), (1357, 1126, 1165, 1362), (1126, 1131, 1166, 1165), (1131, 1136, 1167, 1166), (1345, 1141, 1168, 1350), (1141, 1118, 1163, 1168), (1116, 1123, 1170, 1169), (1355, 1128, 1171, 1363), (1128, 1133, 1172, 1171), (1133, 1138, 1173, 1172), (1343, 1143, 1174, 1351), (1143, 1116, 1169, 1174), (1142, 1117, 1180, 1179), (1344, 1142, 1179, 1352), (1132, 1137, 1178, 1177), (1127, 1132, 1177, 1176), (1356, 1127, 1176, 1364), (1117, 1122, 1175, 1180), (1224, 1225, 1181, 1209), (1288, 1284, 1182, 1208), (1208, 1182, 1183, 1207), (1216, 1211, 1184, 1206), (1223, 1224, 1209, 1210), (1289, 1288, 1208, 1204), (1204, 1208, 1207, 1203), (1215, 1216, 1206, 1202), (1265, 1201, 1205, 1266), (1222, 1223, 1210, 1200), (1287, 1289, 1204, 1199), (1199, 1204, 1203, 1198), (1214, 1215, 1202, 1197), (1336, 1332, 1201, 1265), (1221, 1222, 1200, 1195), (1286, 1287, 1199, 1194), (1194, 1199, 1198, 1193), (1213, 1214, 1197, 1192), (1317, 1309, 1185, 1217), (1220, 1221, 1195, 1190), (1285, 1286, 1194, 1189), (1189, 1194, 1193, 1188), (1212, 1213, 1192, 1187), (1331, 1330, 1196, 1205), (1225, 1220, 1190, 1181), (1284, 1285, 1189, 1182), (1182, 1189, 1188, 1183), (1211, 1212, 1187, 1184), (1332, 1331, 1205, 1201), (1183, 1188, 1212, 1211), (1188, 1193, 1213, 1212), (1193, 1198, 1214, 1213), (1198, 1203, 1215, 1214), (1203, 1207, 1216, 1215), (1207, 1183, 1211, 1216), (1184, 1187, 1186, 1191), (1187, 1192, 1185, 1186), (1192, 1197, 1217, 1185), (1197, 1202, 1218, 1217), (1202, 1206, 1219, 1218), (1206, 1184, 1191, 1219), (1008, 1012, 1220, 1225), (1012, 1021, 1221, 1220), (1021, 1010, 1222, 1221), (1010, 1006, 1223, 1222), (1006, 1017, 1224, 1223), (1017, 1008, 1225, 1224), (1338, 1333, 1229, 1301), (1266, 1205, 1196, 1267), (1337, 1335, 1233, 1291), (1298, 1295, 1249, 1270), (1290, 1232, 1245, 1292), (1326, 1323, 1244, 1293), (1293, 1244, 1269, 1297), (1237, 1258, 1264, 1252), (1256, 1111, 1370, 1371), (1324, 1322, 1241, 1259), (1259, 1241, 1268, 1257), (1300, 1228, 1372, 1367), (1327, 1321, 1238, 1303), (1303, 1238, 1237, 1304), (1273, 1248, 1247, 1272), (1307, 1305, 1246, 1274), (1270, 1249, 1248, 1273), (1295, 870, 871, 1249), (1248, 872, 875, 1247), (1249, 871, 872, 1248), (1305, 874, 873, 1246), (1294, 1243, 1254, 1296), (1238, 1260, 1258, 1237), (1321, 1325, 1260, 1238), (1304, 1237, 1252, 1306), (1262, 1261, 1369, 1371), (1263, 1264, 1258, 1257), (1257, 1258, 1260, 1259), (1324, 1325, 1261, 1262), (1228, 1110, 1369, 1372), (1218, 1219, 1252, 1264), (1217, 1218, 1264, 1263), (1230, 1266, 1267, 1231), (1313, 1317, 1217, 1253), (1333, 1336, 1265, 1229), (1229, 1265, 1266, 1230), (1263, 1240, 1253, 1217), (1268, 1240, 1263, 1257), (1297, 1294, 1240, 1268), (1231, 1270, 1273, 1230), (1301, 1307, 1274, 1227), (1230, 1273, 1272, 1229), (1291, 1298, 1270, 1231), (1391, 1394, 1282, 1279), (1334, 1329, 1283, 1280), (1395, 1393, 1281, 1299), (1396, 1391, 1279, 1308), (1390, 1389, 1276, 1277), (1389, 1388, 1275, 1276), (1329, 1330, 1275, 1283), (1394, 1390, 1277, 1282), (1181, 1190, 1285, 1284), (1190, 1195, 1286, 1285), (1195, 1200, 1287, 1286), (1200, 1210, 1289, 1287), (1210, 1209, 1288, 1289), (1209, 1181, 1284, 1288), (1392, 1395, 1299, 1280), (1233, 1271, 1298, 1291), (1269, 1243, 1294, 1297), (1240, 1294, 1296, 1253), (1250, 869, 870, 1295), (1241, 1293, 1297, 1268), (1322, 1326, 1293, 1241), (1111, 1112, 1290, 1370), (1271, 1250, 1295, 1298), (1334, 1337, 1291, 1231), (1386, 1396, 1308, 1278), (1229, 1272, 1307, 1301), (1236, 1304, 1306, 1251), (1247, 875, 874, 1305), (1272, 1247, 1305, 1307), (1235, 1303, 1304, 1236), (1320, 1327, 1303, 1235), (1226, 1300, 1367, 1368), (1328, 1338, 1301, 1227), (1251, 1306, 1319, 1316), (1253, 1296, 1318, 1313), (1219, 1191, 1311, 1315), (1186, 1185, 1309, 1310), (1191, 1186, 1310, 1311), (1306, 1252, 1312, 1319), (1296, 1254, 1314, 1318), (1252, 1219, 1315, 1312), (1392, 1387, 1317, 1313), (1387, 1388, 1309, 1317), (1234, 1302, 1327, 1320), (1242, 1292, 1326, 1322), (1259, 1260, 1325, 1324), (1239, 1261, 1325, 1321), (1302, 1239, 1321, 1327), (1262, 1242, 1322, 1324), (1292, 1245, 1323, 1326), (1278, 1308, 1338, 1328), (1280, 1299, 1337, 1334), (1267, 1196, 1330, 1329), (1231, 1267, 1329, 1334), (1279, 1282, 1336, 1333), (1299, 1281, 1335, 1337), (1308, 1279, 1333, 1338), (1277, 1276, 1331, 1332), (1276, 1275, 1330, 1331), (1282, 1277, 1332, 1336), (1366, 1114, 1375, 1376), (1365, 1113, 1340, 1339), (1137, 1344, 1352, 1178), (1138, 1343, 1351, 1173), (1136, 1345, 1350, 1167), (1178, 1352, 1349, 1161), (1139, 1342, 1348, 1155), (931, 1341, 1347, 1148), (1167, 1350, 1346, 1135), (1382, 1384, 1345, 1136), (1173, 1351, 1344, 1137), (1155, 1348, 1343, 1138), (1148, 1347, 1342, 1139), (1135, 1346, 1340, 1113), (1122, 1356, 1364, 1175), (1123, 1355, 1363, 1170), (1121, 1357, 1362, 1164), (1175, 1364, 1361, 1158), (1124, 1354, 1360, 1152), (929, 1353, 1359, 1145), (1164, 1362, 1358, 1120), (1379, 1385, 1357, 1121), (1170, 1363, 1356, 1122), (1152, 1360, 1355, 1123), (1145, 1359, 1354, 1124), (1120, 1358, 1256, 1110), (1373, 1374, 1113, 1365), (1339, 1340, 1114, 1366), (1112, 1113, 1374, 1290), (1369, 1261, 1239, 1372), (1367, 1302, 1234, 1368), (1290, 1292, 1242, 1370), (1372, 1239, 1302, 1367), (1370, 1242, 1262, 1371), (1369, 1110, 1256, 1371), (1232, 1290, 1374, 1373), (1255, 1110, 1228, 1377), (1255, 1377, 1375, 1114), (1119, 1120, 1110, 1255), (1377, 1228, 1300, 1375), (1375, 1300, 1226, 1376), (1158, 1361, 1385, 1379), (1161, 1349, 1384, 1382), (1157, 1158, 1379, 1378), (1361, 1159, 1380, 1385), (1159, 1160, 1381, 1380), (1160, 1161, 1382, 1381), (1349, 1162, 1383, 1384), (1162, 1157, 1378, 1383), (1283, 1275, 1388, 1387), (1280, 1283, 1387, 1392), (1316, 1319, 1396, 1386), (1313, 1318, 1395, 1392), (1315, 1311, 1390, 1394), (1310, 1309, 1388, 1389), (1311, 1310, 1389, 1390), (1319, 1312, 1391, 1396), (1318, 1314, 1393, 1395), (1312, 1315, 1394, 1391), (925, 951, 1401, 1398), (1404, 952, 1400, 1411), (932, 943, 1399, 1398), (952, 928, 1397, 1400), (1403, 926, 1341, 1412), (943, 937, 1397, 1399), (951, 1403, 1412, 1401), (929, 1404, 1411, 1353), (1415, 1421, 1408, 935), (1413, 1422, 1406, 931), (946, 1410, 1405, 930), (1353, 1411, 1407, 934), (960, 1402, 1408, 957), (1401, 1412, 1406, 955), (958, 1409, 1403, 951), (952, 1404, 1409, 958), (930, 1405, 1422, 1413), (934, 1407, 1421, 1415), (1407, 956, 1420, 1421), (1405, 954, 1419, 1422), (935, 940, 1418, 1415), (933, 942, 1417, 1414), (942, 936, 1416, 1417), (940, 930, 1413, 1418), (954, 933, 1414, 1419), (956, 937, 1416, 1420), (768, 789, 790, 769), (693, 801, 802, 694), (731, 729, 697, 704), (778, 797, 769, 790), (776, 772, 778, 777), (689, 688, 800, 801)])
me_cylinder_001.polygons.foreach_set('use_smooth', [True] * 1462)
me_cylinder_001.use_remesh_preserve_volume = False
me_cylinder_001.use_remesh_preserve_attributes = False
me_cylinder_001.use_mirror_vertex_groups = False
me_cylinder_001.update()

# ---- objects
ob_cube = bpy.data.objects.new('Cube', me_cube_002)
ob_body = bpy.data.objects.new('body', me_cylinder_001)

# ---- transforms, parenting, visibility, modifiers, constraints
ob_cube.location = (0.0, 0.0, 0.0)
ob_cube.hide_viewport = True
ob_cube.lineart.crease_threshold = 0.0
ob_cube.use_mesh_mirror_x = True
ob_body.location = (0.0, 0.0, 0.0)
ob_body.lineart.crease_threshold = 0.0
_m = ob_body.modifiers.new('Subsurf', 'SUBSURF')
_m.uv_smooth = 'PRESERVE_CORNERS'
_m.quality = 2
_m.show_only_control_edges = False

# ---- collection membership
col_collection_1.objects.link(ob_cube)
col_collection_1.objects.link(ob_body)

# ---- scene / render settings (as saved in the file)
scene.frame_start = 1; scene.frame_end = 250; scene.frame_set(67)
scene.render.engine = 'BLENDER_EEVEE_NEXT'
scene.render.resolution_percentage = 50
scene.render.dither_intensity = 0.0
scene.cycles.use_denoising = False
scene.cycles.samples = 128
scene.cycles.sampling_pattern = 'TABULATED_SOBOL'
scene.cycles.light_sampling_threshold = 0.0
scene.cycles.use_adaptive_sampling = False
scene.cycles.use_light_tree = False
scene.cycles.blur_glossy = 0.0
scene.cycles.sample_clamp_indirect = 0.0
scene.view_settings.view_transform = 'Standard'
bpy.context.view_layer.update()

# ---- added for rendering (the .blend has no active camera and no usable light): camera, sun
cam_auto = bpy.data.cameras.new('AutoCamera')
cam_auto.lens = 50.0
cam_auto.sensor_width = 36.0
cam_auto.clip_end = 5743.49
ob_auto_camera = bpy.data.objects.new('AutoCamera', cam_auto)
scene.collection.objects.link(ob_auto_camera)
ob_auto_camera.location = (327.266, -394.499, 436.005)
ob_auto_camera.rotation_euler = (1.09748, -7.21219e-08, 0.694738)
scene.camera = ob_auto_camera
light_auto_sun = bpy.data.lights.new('AutoSun', 'SUN')
light_auto_sun.energy = 3.0
light_auto_sun.angle = 0.0523599
ob_auto_sun = bpy.data.objects.new('AutoSun', light_auto_sun)
scene.collection.objects.link(ob_auto_sun)
ob_auto_sun.rotation_euler = (0.872665, 0.174533, 0.523599)
bpy.context.view_layer.update()
